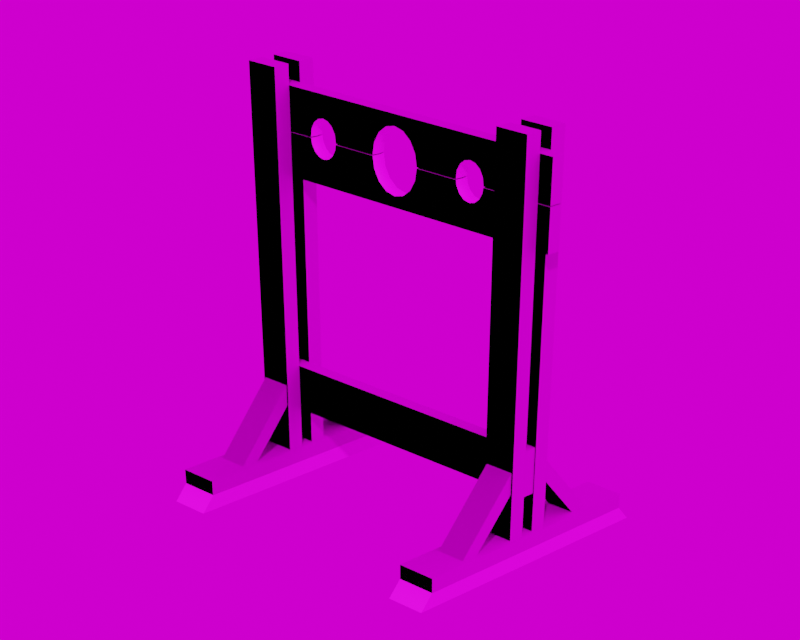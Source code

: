 # Source: Pillory_Stocks.blend  (saved by Blender 2.93.20; exported with 4.5.12 LTS)
import bpy
from mathutils import Matrix  # noqa: F401  (used for matrix-valued properties, if any)

bpy.ops.wm.read_factory_settings(use_empty=True)
scene = bpy.context.scene
scene.name = 'Scene'

# ---- collections
col_studio = bpy.data.collections.new('STUDIO'); scene.collection.children.link(col_studio)
col_studio.hide_render = True
col_stock = bpy.data.collections.new('STOCK'); scene.collection.children.link(col_stock)
col_light = bpy.data.collections.new('LIGHT'); scene.collection.children.link(col_light)

# ---- images (referenced by path relative to the original .blend; pixels are not part of the script)
import os
ASSET_DIR = os.environ.get("B2B_ASSET_DIR", "")  # directory of the original .blend (textures are referenced by path, not embedded)
HERE = os.path.dirname(os.path.abspath(__file__))  # packed textures are extracted next to this script under _unpacked/

def load_image(name, relpath, width, height, colorspace="sRGB"):
    """Load a texture the original file referenced (path relative to the .blend, or extracted next to this script)."""
    p = next((c for c in (os.path.join(HERE, relpath), os.path.join(ASSET_DIR, relpath)) if relpath and os.path.exists(c)), "")
    if p:
        img = bpy.data.images.load(p, check_existing=True)
        img.name = name
    else:  # same state as the original file: an image datablock whose file is absent (Cycles renders it pink)
        img = bpy.data.images.new(name, width, height)
        img.source = "FILE"
        img.filepath = "//" + (relpath or name)
    img.colorspace_settings.name = colorspace
    return img
img_floor_tile_512_png = load_image('Floor_Tile_512.png', 'Textures/Floor_Tile_512.png', 1024, 1024, 'sRGB')
img_floor_tile_512_normal_png = load_image('Floor_Tile_512_normal.png', 'Textures/Floor_Tile_512_normal.png', 1024, 1024, 'sRGB')
img_wall_wallpaper_jpg = load_image('Wall_Wallpaper.jpg', 'Textures/Wall_Wallpaper.jpg', 1024, 1024, 'sRGB')
img_rubber_black_512_png = load_image('Rubber_Black_512.png', 'Textures/Rubber_Black_512.png', 1024, 1024, 'sRGB')
img_wood_dark_512_png = load_image('Wood_Dark_512.png', 'Textures/Wood_Dark_512.png', 1024, 1024, 'sRGB')
img_wood_dark_512_normal_png = load_image('Wood_Dark_512_normal.png', 'Textures/Wood_Dark_512_normal.png', 1024, 1024, 'sRGB')
img_4__brass_hinge_512_png = load_image('4. Brass_Hinge_512.png', 'References/4. Brass_Hinge_512.png', 1024, 1024, 'sRGB')
img_studio_exr = load_image('studio.exr', 'studio.exr', 1024, 1024, 'Linear Rec.709')

# ---- materials (node trees are filled in below, after node groups)
mat_floor_tile = bpy.data.materials.new('FLOOR_TILE')
mat_floor_tile.use_transparent_shadow = False
mat_wall_wallpaper_retro = bpy.data.materials.new('WALL_WALLPAPER_RETRO')
mat_wall_wallpaper_retro.use_transparent_shadow = False
mat_rubber_black = bpy.data.materials.new('RUBBER_BLACK')
mat_rubber_black.use_transparent_shadow = False
mat_wood_dark = bpy.data.materials.new('WOOD_DARK')
mat_wood_dark.use_transparent_shadow = False
mat_hinges = bpy.data.materials.new('HINGES')
mat_hinges.use_transparent_shadow = False
mat_bolt = bpy.data.materials.new('BOLT')
mat_bolt.use_transparent_shadow = False

# ---- node groups
ng_auto_smooth = bpy.data.node_groups.new('Auto Smooth', 'GeometryNodeTree')
_s = ng_auto_smooth.interface.new_socket(name='Geometry', in_out='OUTPUT', socket_type='NodeSocketGeometry')
_s = ng_auto_smooth.interface.new_socket(name='Geometry', in_out='INPUT', socket_type='NodeSocketGeometry')
_s = ng_auto_smooth.interface.new_socket(name='Angle', in_out='INPUT', socket_type='NodeSocketFloat')
_s.subtype = 'ANGLE'
_s.min_value = 0.0
_s.max_value = 3.142
ng_auto_smooth.is_modifier = True
_N = ng_auto_smooth.nodes; _L = ng_auto_smooth.links
n0 = _N.new('NodeGroupOutput'); n0.name = 'Group Output'; n0.location = (480, -100)
n1 = _N.new('NodeGroupInput'); n1.name = 'Group Input'; n1.location = (-420, -300)
n2 = _N.new('NodeGroupInput'); n2.name = 'Group Input.001'; n2.location = (-60, -100)
n3 = _N.new('GeometryNodeSetShadeSmooth'); n3.name = 'Set Shade Smooth'; n3.location = (120, -100)
n3.domain = 'EDGE'
n4 = _N.new('GeometryNodeSetShadeSmooth'); n4.name = 'Set Shade Smooth.001'; n4.location = (300, -100)
n5 = _N.new('GeometryNodeInputMeshEdgeAngle'); n5.name = 'Edge Angle'; n5.location = (-420, -220)
n6 = _N.new('GeometryNodeInputEdgeSmooth'); n6.name = 'Is Edge Smooth'; n6.location = (-60, -160)
n7 = _N.new('GeometryNodeInputShadeSmooth'); n7.name = 'Is Face Smooth'; n7.location = (-240, -340)
n8 = _N.new('FunctionNodeBooleanMath'); n8.name = 'Boolean Math'; n8.location = (-60, -220)
n9 = _N.new('FunctionNodeCompare'); n9.name = 'Compare'; n9.location = (-240, -180)
n9.operation = 'LESS_EQUAL'
_L.new(n5.outputs[0], n9.inputs[0])
_L.new(n4.outputs[0], n0.inputs[0])
_L.new(n1.outputs[1], n9.inputs[1])
_L.new(n9.outputs[0], n8.inputs[0])
_L.new(n7.outputs[0], n8.inputs[1])
_L.new(n2.outputs[0], n3.inputs[0])
_L.new(n6.outputs[0], n3.inputs[1])
_L.new(n3.outputs[0], n4.inputs[0])
_L.new(n8.outputs[0], n3.inputs[2])
n0.is_active_output = True

# ---- material node trees
mat_floor_tile.use_nodes = True; mat_floor_tile.node_tree.nodes.clear()
_N = mat_floor_tile.node_tree.nodes; _L = mat_floor_tile.node_tree.links
n0 = _N.new('ShaderNodeBsdfPrincipled'); n0.name = 'Principled BSDF'; n0.location = (10, 300)
n0.distribution = 'GGX'
n0.subsurface_method = 'BURLEY'
n0.inputs[2].default_value = 0.25
n0.inputs[3].default_value = 1.45
n0.inputs[13].default_value = 0.45
n0.inputs[27].default_value = (0.0, 0.0, 0.0, 1.0)
n0.inputs[28].default_value = 1.0
n1 = _N.new('ShaderNodeOutputMaterial'); n1.name = 'Material Output'; n1.location = (300, 300)
n2 = _N.new('ShaderNodeTexImage'); n2.name = 'Изображение-текстура'; n2.location = (-280, 278)
n2.image = img_floor_tile_512_png
n3 = _N.new('ShaderNodeTexImage'); n3.name = 'Изображение-текстура.001'; n3.location = (-595, -137)
n3.image = img_floor_tile_512_normal_png
n4 = _N.new('ShaderNodeMath'); n4.name = 'Математика'; n4.location = (-222, -168)
n4.inputs[2].default_value = 0.0
_L.new(n0.outputs[0], n1.inputs[0])
_L.new(n2.outputs[0], n0.inputs[0])
_L.new(n4.outputs[0], n0.inputs[5])
_L.new(n3.outputs[0], n4.inputs[0])
n1.is_active_output = True
mat_wall_wallpaper_retro.use_nodes = True; mat_wall_wallpaper_retro.node_tree.nodes.clear()
_N = mat_wall_wallpaper_retro.node_tree.nodes; _L = mat_wall_wallpaper_retro.node_tree.links
n0 = _N.new('ShaderNodeBsdfPrincipled'); n0.name = 'Principled BSDF'; n0.location = (10, 300)
n0.distribution = 'GGX'
n0.subsurface_method = 'BURLEY'
n0.inputs[3].default_value = 1.45
n0.inputs[27].default_value = (0.0, 0.0, 0.0, 1.0)
n0.inputs[28].default_value = 1.0
n1 = _N.new('ShaderNodeOutputMaterial'); n1.name = 'Material Output'; n1.location = (300, 300)
n2 = _N.new('ShaderNodeTexImage'); n2.name = 'Изображение-текстура'; n2.location = (-280, 278)
n2.image = img_wall_wallpaper_jpg
_L.new(n0.outputs[0], n1.inputs[0])
_L.new(n2.outputs[0], n0.inputs[0])
n1.is_active_output = True
mat_rubber_black.use_nodes = True; mat_rubber_black.node_tree.nodes.clear()
_N = mat_rubber_black.node_tree.nodes; _L = mat_rubber_black.node_tree.links
n0 = _N.new('ShaderNodeBsdfPrincipled'); n0.name = 'Principled BSDF'; n0.location = (10, 300)
n0.distribution = 'GGX'
n0.subsurface_method = 'BURLEY'
n0.inputs[3].default_value = 1.45
n0.inputs[27].default_value = (0.0, 0.0, 0.0, 1.0)
n0.inputs[28].default_value = 1.0
n1 = _N.new('ShaderNodeOutputMaterial'); n1.name = 'Material Output'; n1.location = (300, 300)
n2 = _N.new('ShaderNodeTexImage'); n2.name = 'Изображение-текстура'; n2.location = (-280, 280)
n2.image = img_rubber_black_512_png
_L.new(n0.outputs[0], n1.inputs[0])
_L.new(n2.outputs[0], n0.inputs[0])
n1.is_active_output = True
mat_wood_dark.use_nodes = True; mat_wood_dark.node_tree.nodes.clear()
_N = mat_wood_dark.node_tree.nodes; _L = mat_wood_dark.node_tree.links
n0 = _N.new('ShaderNodeBsdfPrincipled'); n0.name = 'Principled BSDF'; n0.location = (10, 300)
n0.distribution = 'GGX'
n0.subsurface_method = 'BURLEY'
n0.inputs[2].default_value = 0.2339
n0.inputs[3].default_value = 1.45
n0.inputs[13].default_value = 0.0
n0.inputs[27].default_value = (0.0, 0.0, 0.0, 1.0)
n0.inputs[28].default_value = 1.0
n1 = _N.new('ShaderNodeOutputMaterial'); n1.name = 'Material Output'; n1.location = (300, 300)
n2 = _N.new('ShaderNodeTexImage'); n2.name = 'Изображение-текстура'; n2.location = (-280, 280)
n2.image = img_wood_dark_512_png
n3 = _N.new('ShaderNodeTexImage'); n3.name = 'Изображение-текстура.001'; n3.location = (-537, -209)
n3.image = img_wood_dark_512_normal_png
n4 = _N.new('ShaderNodeMath'); n4.name = 'Математика'; n4.location = (-210, -214)
n4.inputs[2].default_value = 0.0
_L.new(n0.outputs[0], n1.inputs[0])
_L.new(n2.outputs[0], n0.inputs[0])
_L.new(n3.outputs[0], n4.inputs[0])
_L.new(n4.outputs[0], n0.inputs[5])
n1.is_active_output = True
mat_hinges.use_nodes = True; mat_hinges.node_tree.nodes.clear()
_N = mat_hinges.node_tree.nodes; _L = mat_hinges.node_tree.links
n0 = _N.new('ShaderNodeBsdfPrincipled'); n0.name = 'Principled BSDF'; n0.location = (10, 300)
n0.distribution = 'GGX'
n0.subsurface_method = 'BURLEY'
n0.inputs[3].default_value = 1.45
n0.inputs[27].default_value = (0.0, 0.0, 0.0, 1.0)
n0.inputs[28].default_value = 1.0
n1 = _N.new('ShaderNodeOutputMaterial'); n1.name = 'Material Output'; n1.location = (300, 300)
n2 = _N.new('ShaderNodeTexImage'); n2.name = 'Изображение-текстура'; n2.location = (-280, 278)
n2.image = img_4__brass_hinge_512_png
_L.new(n0.outputs[0], n1.inputs[0])
_L.new(n2.outputs[0], n0.inputs[0])
n1.is_active_output = True
mat_bolt.use_nodes = True; mat_bolt.node_tree.nodes.clear()
_N = mat_bolt.node_tree.nodes; _L = mat_bolt.node_tree.links
n0 = _N.new('ShaderNodeBsdfPrincipled'); n0.name = 'Principled BSDF'; n0.location = (10, 300)
n0.distribution = 'GGX'
n0.subsurface_method = 'BURLEY'
n0.inputs[3].default_value = 1.45
n0.inputs[27].default_value = (0.0, 0.0, 0.0, 1.0)
n0.inputs[28].default_value = 1.0
n1 = _N.new('ShaderNodeOutputMaterial'); n1.name = 'Material Output'; n1.location = (300, 300)
n2 = _N.new('ShaderNodeTexImage'); n2.name = 'Изображение-текстура'; n2.location = (-390, 213)
_L.new(n0.outputs[0], n1.inputs[0])
_L.new(n2.outputs[0], n0.inputs[0])
n1.is_active_output = True

# ---- world
world_world = bpy.data.worlds.new('World'); scene.world = world_world
world_world.use_nodes = True; world_world.node_tree.nodes.clear()
_N = world_world.node_tree.nodes; _L = world_world.node_tree.links
n0 = _N.new('ShaderNodeOutputWorld'); n0.name = 'World Output'; n0.location = (300, 300)
n1 = _N.new('ShaderNodeBackground'); n1.name = 'Фон'; n1.location = (106, 297)
n2 = _N.new('ShaderNodeTexImage'); n2.name = 'Изображение-текстура'; n2.location = (-192, 300)
n2.image = img_studio_exr
_L.new(n1.outputs[0], n0.inputs[0])
_L.new(n2.outputs[0], n1.inputs[0])
n0.is_active_output = True
world_world.color = (0.05088, 0.05088, 0.05088)
world_world.use_sun_shadow = False
world_world.sun_shadow_jitter_overblur = 0.0

# ---- cameras
cam_x = bpy.data.cameras.new('Камера')
cam_x.lens = 84.0
cam_x.shift_y = 1.18

# ---- lights
light_x = bpy.data.lights.new('Прожектор', 'SPOT')
light_x.transmission_factor = 0.0
light_x.cutoff_distance = 40.04
light_x.energy = 1000.0
light_x.shadow_soft_size = 1.0
light_x.shadow_maximum_resolution = 0.006
light_x.use_absolute_resolution = True
light_x.spot_blend = 0.0
light_x.spot_size = 1.571

# ---- meshes
me_x = bpy.data.meshes.new('Плоскость')
me_x.from_pydata([(-5.0, -5.0, 0.0), (5.0, -5.0, 0.0), (-5.0, 5.0, 0.0), (5.0, 5.0, 0.0)], [], [(0, 1, 3, 2)])
_uv = me_x.uv_layers.new(name='UVКарта')
_uv.uv.foreach_set('vector', [0.0, 0.0, 1.0, 0.0, 1.0, 1.0, 0.0, 1.0])
me_x.materials.append(mat_floor_tile)
me_x.use_remesh_fix_poles = True
me_x.use_remesh_preserve_attributes = False
me_x.update()
me_002 = bpy.data.meshes.new('Плоскость.002')
me_002.from_pydata([(-5.0, -5.0, 3.0), (-5.0, 5.0, 3.0), (5.0, 5.0, 3.0), (3.75, 5.0, 3.0), (2.5, 5.0, 3.0), (1.25, 5.0, 3.0), (0.0, 5.0, 3.0), (-1.25, 5.0, 3.0), (-2.5, 5.0, 3.0), (-3.75, 5.0, 3.0), (-5.0, 3.75, 3.0), (-5.0, 2.5, 3.0), (-5.0, 1.25, 3.0), (-5.0, 0.0, 3.0), (-5.0, -1.25, 3.0), (-5.0, -2.5, 3.0), (-5.0, -3.75, 3.0), (-5.0, -5.0, 0.7164), (-3.75, 5.0, 0.7164), (-2.5, 5.0, 0.7164), (-5.0, -3.75, 0.7164), (-5.0, -2.5, 0.7164), (-5.0, -1.25, 0.7164), (-5.0, 0.0, 0.7164), (-5.0, 1.25, 0.7164), (-5.0, 2.5, 0.7164), (-5.0, 3.75, 0.7164), (2.5, 4.871, 0.0), (-5.0, 5.0, 0.7164), (3.75, 4.871, 0.0), (5.0, 5.0, 0.7164), (-1.25, 5.0, 0.7164), (0.0, 5.0, 0.7164), (1.25, 5.0, 0.7164), (2.5, 5.0, 0.7164), (3.75, 5.0, 0.7164), (-2.5, 4.871, 0.7164), (-3.75, 4.871, 0.7164), (-5.0, 4.871, 0.7164), (-5.0, 4.871, 0.0), (1.25, 4.871, 0.0), (0.0, 4.871, 0.0), (-1.25, 4.871, 0.0), (-2.5, 4.871, 0.0), (5.0, 4.871, 0.0), (5.0, 4.871, 0.7164), (-1.25, 4.871, 0.7164), (0.0, 4.871, 0.7164), (1.25, 4.871, 0.7164), (3.75, 4.871, 0.7164), (2.5, 4.871, 0.7164), (-3.75, 4.871, 0.0), (-4.871, -1.25, 0.0), (-4.871, 0.0, 0.0), (-4.871, 1.25, 0.0), (-4.871, -5.0, 0.0), (-4.871, -5.0, 0.7164), (-4.871, -3.75, 0.7164), (-4.871, -2.5, 0.7164), (-5.0, 3.75, 0.7164), (-5.0, 2.5, 0.7164), (-5.0, 1.25, 0.7164), (-5.0, 0.0, 0.7164), (-5.0, -1.25, 0.7164), (-5.0, 5.0, 0.7164), (-4.871, 3.75, 0.0), (-5.0, -5.0, 0.7164), (-4.871, 2.5, 0.0), (-5.0, -2.5, 0.7164), (-5.0, -3.75, 0.7164), (-4.871, -2.5, 0.0), (-4.871, 5.0, 0.0), (-4.871, 5.0, 0.7164), (-4.871, -1.25, 0.7164), (-4.871, 0.0, 0.7164), (-4.871, 1.25, 0.7164), (-4.871, 3.75, 0.7164), (-4.871, 2.5, 0.7164), (-4.871, -3.75, 0.0)], [], [(35, 30, 2, 3), (26, 28, 1, 10), (28, 18, 9, 1), (18, 19, 8, 9), (19, 31, 7, 8), (31, 32, 6, 7), (32, 33, 5, 6), (33, 34, 4, 5), (34, 35, 3, 4), (17, 20, 16, 0), (20, 21, 15, 16), (21, 22, 14, 15), (22, 23, 13, 14), (23, 24, 12, 13), (24, 25, 11, 12), (25, 26, 10, 11), (18, 28, 38, 37), (31, 19, 36, 46), (32, 31, 46, 47), (29, 44, 45, 49), (39, 51, 37, 38), (51, 43, 36, 37), (43, 42, 46, 36), (42, 41, 47, 46), (41, 40, 48, 47), (33, 32, 47, 48), (34, 33, 48, 50), (35, 34, 50, 49), (40, 27, 50, 48), (27, 29, 49, 50), (19, 18, 37, 36), (30, 35, 49, 45), (52, 53, 74, 73), (70, 52, 73, 58), (78, 70, 58, 57), (55, 78, 57, 56), (65, 71, 72, 76), (62, 63, 73, 74), (63, 68, 58, 73), (69, 66, 56, 57), (53, 54, 75, 74), (61, 62, 74, 75), (60, 61, 75, 77), (59, 60, 77, 76), (54, 67, 77, 75), (67, 65, 76, 77), (68, 69, 57, 58), (64, 59, 76, 72)])
me_002.polygons.foreach_set('material_index', [0, 0, 0, 0, 0, 0, 0, 0, 0, 0, 0, 0, 0, 0, 0, 0, 1, 1, 1, 1, 1, 1, 1, 1, 1, 1, 1, 1, 1, 1, 1, 1, 1, 1, 1, 1, 1, 1, 1, 1, 1, 1, 1, 1, 1, 1, 1, 1])
_uv = me_002.uv_layers.new(name='UVКарта')
_uv.uv.foreach_set('vector', [0.2134, -0.09611, 0.3625, -0.09611, 0.3625, 0.665, 0.2134, 0.665, 0.2134, -0.09611, 0.3625, -0.09611, 0.3625, 0.665, 0.2134, 0.665, 0.2134, -0.09611, 0.3625, -0.09611, 0.3625, 0.665, 0.2134, 0.665, 0.2134, -0.09611, 0.3625, -0.09611, 0.3625, 0.665, 0.2134, 0.665, 0.2134, -0.09611, 0.3625, -0.09611, 0.3625, 0.665, 0.2134, 0.665, 0.2134, -0.09611, 0.3625, -0.09611, 0.3625, 0.665, 0.2134, 0.665, 0.2134, -0.09611, 0.3625, -0.09611, 0.3625, 0.665, 0.2134, 0.665, 0.2134, -0.09611, 0.3625, -0.09611, 0.3625, 0.665, 0.2134, 0.665, 0.2134, -0.09611, 0.3625, -0.09611, 0.3625, 0.665, 0.2134, 0.665, 0.2605, -0.09552, 0.3917, -0.09552, 0.3917, 0.6654, 0.2605, 0.6654, 0.2134, -0.09611, 0.3625, -0.09611, 0.3625, 0.665, 0.2134, 0.665, 0.2134, -0.09611, 0.3625, -0.09611, 0.3625, 0.665, 0.2134, 0.665, 0.2134, -0.09611, 0.3625, -0.09611, 0.3625, 0.665, 0.2134, 0.665, 0.2134, -0.09611, 0.3625, -0.09611, 0.3625, 0.665, 0.2134, 0.665, 0.2134, -0.09611, 0.3625, -0.09611, 0.3625, 0.665, 0.2134, 0.665, 0.2134, -0.09611, 0.3625, -0.09611, 0.3625, 0.665, 0.2134, 0.665, -0.02105, 0.3635, -0.02105, 0.3703, -0.01039, 0.3703, -0.01039, 0.3635, -0.02104, 0.3499, -0.02105, 0.3567, -0.01039, 0.3567, -0.01039, 0.3499, -0.02104, 0.3431, -0.02104, 0.3499, -0.01039, 0.3499, -0.01039, 0.3431, 0.1248, 0.3749, 0.1248, 0.25, 0.05321, 0.25, 0.05321, 0.3749, 0.1248, 0.3749, 0.1248, 0.25, 0.05321, 0.25, 0.05321, 0.3749, 0.1248, 0.3749, 0.1248, 0.25, 0.05321, 0.25, 0.05321, 0.3749, 0.1248, 0.3749, 0.1248, 0.25, 0.05321, 0.25, 0.05321, 0.3749, 0.1248, 0.3749, 0.1248, 0.25, 0.05321, 0.25, 0.05321, 0.3749, 0.1248, 0.3749, 0.1248, 0.25, 0.05321, 0.25, 0.05321, 0.3749, -0.02104, 0.3363, -0.02104, 0.3431, -0.01039, 0.3431, -0.01039, 0.3363, -0.02104, 0.3295, -0.02104, 0.3363, -0.01039, 0.3363, -0.01039, 0.3295, -0.02104, 0.3227, -0.02104, 0.3295, -0.01039, 0.3295, -0.01039, 0.3227, 0.1248, 0.3749, 0.1248, 0.25, 0.05321, 0.25, 0.05321, 0.3749, 0.1248, 0.3749, 0.1248, 0.25, 0.05321, 0.25, 0.05321, 0.3749, -0.02105, 0.3567, -0.02105, 0.3635, -0.01039, 0.3635, -0.01039, 0.3567, -0.02104, 0.3159, -0.02104, 0.3227, -0.01039, 0.3227, -0.01039, 0.3159, 0.1248, 0.3749, 0.1248, 0.25, 0.05321, 0.25, 0.05321, 0.3749, 0.1248, 0.3749, 0.1248, 0.25, 0.05321, 0.25, 0.05321, 0.3749, 0.1248, 0.3749, 0.1248, 0.25, 0.05321, 0.25, 0.05321, 0.3749, 0.1248, 0.3749, 0.1248, 0.25, 0.05321, 0.25, 0.05321, 0.3749, 0.1248, 0.3749, 0.1248, 0.25, 0.05321, 0.25, 0.05321, 0.3749, -0.02104, 0.3431, -0.02104, 0.3499, -0.01039, 0.3499, -0.01039, 0.3431, -0.02104, 0.3499, -0.02105, 0.3567, -0.01039, 0.3567, -0.01039, 0.3499, -0.02105, 0.3635, -0.02105, 0.3703, -0.01039, 0.3703, -0.01039, 0.3635, 0.1248, 0.3749, 0.1248, 0.25, 0.05321, 0.25, 0.05321, 0.3749, -0.02104, 0.3363, -0.02104, 0.3431, -0.01039, 0.3431, -0.01039, 0.3363, -0.02104, 0.3295, -0.02104, 0.3363, -0.01039, 0.3363, -0.01039, 0.3295, -0.02104, 0.3227, -0.02104, 0.3295, -0.01039, 0.3295, -0.01039, 0.3227, 0.1248, 0.3749, 0.1248, 0.25, 0.05321, 0.25, 0.05321, 0.3749, 0.1248, 0.3749, 0.1248, 0.25, 0.05321, 0.25, 0.05321, 0.3749, -0.02105, 0.3567, -0.02105, 0.3635, -0.01039, 0.3635, -0.01039, 0.3567, -0.02104, 0.3159, -0.02104, 0.3227, -0.01039, 0.3227, -0.01039, 0.3159])
me_002.materials.append(mat_wall_wallpaper_retro)
me_002.materials.append(mat_floor_tile)
me_002.use_remesh_fix_poles = True
me_002.use_remesh_preserve_attributes = False
me_002.update()
me_003 = bpy.data.meshes.new('Куб.003')
me_003.from_pydata([(0.6595, 0.5012, -0.5879), (0.5013, 0.5012, -0.5879), (0.6595, 0.5012, -0.6403), (0.5013, 0.5012, -0.6403), (0.6595, 0.555, -0.6941), (0.5013, 0.555, -0.6941), (0.6595, -0.5012, -0.5879), (0.5013, -0.5012, -0.5879), (0.6595, -0.5012, -0.6403), (0.5013, -0.5012, -0.6403), (0.6595, -0.555, -0.6941), (0.5013, -0.555, -0.6941)], [], [(6, 0, 1, 7), (2, 4, 5, 3), (0, 2, 3, 1), (0, 6, 8, 2), (10, 11, 5, 4), (9, 3, 5, 11), (2, 8, 10, 4), (7, 1, 3, 9), (8, 9, 11, 10), (6, 7, 9, 8)])
me_003.polygons.foreach_set('use_smooth', [True] * 10)
me_003.polygons.foreach_set('material_index', [1, 0, 1, 1, 0, 0, 0, 1, 0, 1])
_uv = me_003.uv_layers.new(name='UVКарта')
_uv.uv.foreach_set('vector', [0.9917, 0.5508, 0.0159, 0.5508, 0.0159, 0.3968, 0.9917, 0.3968, 0.9614, 0.9284, 0.9058, 0.9284, 0.9058, 0.8128, 0.9614, 0.8128, 0.9496, 0.06312, 0.9496, 0.105, 0.8234, 0.105, 0.8234, 0.06312, 0.02378, 0.02118, 0.8234, 0.02118, 0.8234, 0.06305, 0.02378, 0.06305, 0.09422, 0.9284, 0.09422, 0.8128, 0.9058, 0.8128, 0.9058, 0.9284, 0.1336, 0.7735, 0.8664, 0.7735, 0.9058, 0.8128, 0.09422, 0.8128, 0.8664, 0.9678, 0.1336, 0.9678, 0.09422, 0.9284, 0.9058, 0.9284, 0.02378, 0.06313, 0.8234, 0.06312, 0.8234, 0.105, 0.02378, 0.105, 0.0386, 0.9284, 0.0386, 0.8128, 0.09422, 0.8128, 0.09422, 0.9284, 0.8234, 0.02118, 0.9496, 0.02118, 0.9496, 0.06305, 0.8234, 0.06305])
me_003.materials.append(mat_rubber_black)
me_003.materials.append(mat_wood_dark)
me_003.use_remesh_fix_poles = True
me_003.use_remesh_preserve_attributes = False
me_003.update()
me_x_1 = bpy.data.meshes.new('Куб')
me_x_1.from_pydata([(-0.7018, 0.02628, 0.6313), (-0.7018, 0.02628, 0.4929), (-0.3244, 0.01355, 0.5513), (-0.3252, -1.709e-09, 0.5495), (-0.1738, 0.02628, 0.4929), (-0.1738, -0.02628, 0.4929), (-0.3244, -0.01355, 0.5513), (-0.3048, 0.01355, 0.5382), (-0.7018, -0.02628, 0.6313), (-0.3062, -9.647e-10, 0.5368), (-0.3048, -0.01355, 0.5382), (-0.2917, 0.01355, 0.5186), (-0.7018, -0.02628, 0.4929), (-0.2936, 1.491e-10, 0.5179), (-0.2917, -0.01355, 0.5186), (-0.3476, -0.02628, 0.6313), (-0.3476, 0.02628, 0.6313), (-0.1738, 0.02628, 0.6313), (-0.1738, -0.02628, 0.6313), (-0.03935, -0.01716, 0.3958), (-0.03806, 2.164e-09, 0.3989), (-0.03935, 0.01716, 0.3958), (-0.07271, -0.01716, 0.4181), (-0.07032, 1.221e-09, 0.4205), (-0.07271, 0.01716, 0.4181), (-0.095, -0.01716, 0.4515), (-0.09188, -1.888e-10, 0.4527), (-0.095, 0.01716, 0.4515), (-0.095, -0.01716, 0.5302), (-0.09188, 1.888e-10, 0.5289), (-0.095, 0.01716, 0.5302), (-0.07271, -0.01716, 0.5635), (-0.07032, -1.221e-09, 0.5611), (-0.07271, 0.01716, 0.5635), (-0.03935, -0.01716, 0.5858), (-0.03806, -2.164e-09, 0.5827), (-0.03935, 0.01716, 0.5858), (-0.5247, -0.02628, 0.3503), (-0.5247, -0.02628, 0.489), (-0.5247, 0.02628, 0.489), (-0.5247, 0.02628, 0.3503), (-0.1738, -0.02628, 0.489), (-0.1738, 0.02628, 0.3503), (-0.09669, -0.02628, 0.4508), (-0.074, -0.02628, 0.4168), (-0.04005, -0.02628, 0.3941), (-0.4034, 0.01355, 0.5186), (-0.4016, 1.491e-10, 0.5179), (-0.4034, -0.01355, 0.5186), (-0.3903, 0.01355, 0.5382), (-0.3889, -9.647e-10, 0.5368), (-0.3903, -0.01355, 0.5382), (-0.3707, 0.01355, 0.5513), (-0.3699, -1.709e-09, 0.5495), (-0.3707, -0.01355, 0.5513), (-0.3476, -0.01355, 0.5559), (-0.3476, -4.896e-09, 0.5539), (-0.3476, 0.01355, 0.5559), (-0.4052, -0.02628, 0.4716), (-0.3916, -0.02628, 0.4514), (-0.3714, -0.02628, 0.4379), (-0.7018, 0.02628, 0.3503), (-0.09669, 0.02628, 0.4508), (-0.7018, 0.02628, 0.489), (-0.1043, 0.02628, 0.489), (-0.7018, -0.02628, 0.3503), (-0.3476, 0.02628, 0.3503), (-0.3476, -0.02628, 0.3503), (-0.7018, -0.02628, 0.489), (-0.074, 0.02628, 0.4168), (-0.04005, 0.02628, 0.3941), (-0.2876, -0.01355, 0.4929), (-0.2896, 1.279e-09, 0.4929), (-0.1738, 0.02628, 0.489), (-0.2876, 0.01355, 0.4929), (-0.1738, -0.02628, 0.3503), (-0.4052, 0.02628, 0.4716), (-0.1025, -0.01716, 0.489), (-0.1043, -0.02628, 0.489), (-0.2857, 0.02628, 0.4929), (-0.29, 0.02628, 0.5193), (-0.3035, 0.02628, 0.5396), (-0.04005, -0.02628, 0.5875), (-0.3237, 0.02628, 0.5531), (-0.3476, 0.02628, 0.5578), (-0.04005, 0.02628, 0.5875), (-0.3237, -0.02628, 0.5531), (-0.4086, 0.02628, 0.489), (-0.29, 0.02628, 0.4716), (-0.3035, 0.02628, 0.4514), (-0.3476, -0.02628, 0.5578), (-0.074, 0.02628, 0.5648), (-0.09908, 1.754e-09, 0.489), (-0.1025, 0.01716, 0.489), (-0.3035, -0.02628, 0.5396), (-0.09669, 0.02628, 0.5309), (-0.29, -0.02628, 0.5193), (-0.1042, 0.02628, 0.4929), (-0.1024, 0.01716, 0.4929), (-0.2857, -0.02628, 0.4929), (-0.09902, 1.759e-09, 0.4929), (-0.09669, 0.02628, 0.4508), (-0.1024, -0.01716, 0.4929), (-0.3714, 0.02628, 0.4379), (-0.1043, 0.02628, 0.489), (-0.2865, 0.02628, 0.489), (-0.4094, 0.02628, 0.4929), (-0.3714, 0.02628, 0.5531), (-0.3916, 0.02628, 0.5396), (-0.4052, 0.02628, 0.5193), (-0.3476, 0.02628, 0.4332), (-0.3237, 0.02628, 0.4379), (-0.3916, 0.02628, 0.4514), (-0.4094, -0.02628, 0.4929), (-0.4075, -0.01355, 0.4929), (-0.4052, -0.02628, 0.5193), (-0.04005, -0.02628, 0.3941), (-0.3916, -0.02628, 0.5396), (-0.074, -0.02628, 0.4168), (-0.09669, -0.02628, 0.4508), (-0.3714, -0.02628, 0.5531), (-0.1042, -0.02628, 0.4929), (-0.09669, -0.02628, 0.5309), (-0.074, -0.02628, 0.5648), (-0.4055, 1.279e-09, 0.4929), (-0.4075, 0.01355, 0.4929), (-0.074, 0.02628, 0.4168), (-0.04005, 0.02628, 0.3941), (-0.5247, -0.02628, 0.6313), (-0.2884, -0.01355, 0.489), (-0.5247, 0.02628, 0.4929), (-0.2904, 9.925e-10, 0.489), (-0.2884, 0.01355, 0.489), (-0.5247, 0.02628, 0.6313), (-0.5247, -0.02628, 0.4929), (-0.4086, -0.02628, 0.489), (-0.2865, -0.02628, 0.489), (-0.1025, -0.01716, 0.489), (-0.1043, -0.02628, 0.489), (-0.4067, 0.01355, 0.489), (-0.4067, -0.01355, 0.489), (-0.4047, 9.925e-10, 0.489), (-0.09908, 1.754e-09, 0.489), (-0.1025, 0.01716, 0.489), (-0.29, -0.02628, 0.4716), (-0.3035, -0.02628, 0.4514), (-0.3237, -0.02628, 0.4379), (-0.3476, -0.02628, 0.4332), (-0.3476, -0.02628, 0.4332), (-0.3237, -0.02628, 0.4379), (-0.3035, -0.02628, 0.4514), (-0.29, -0.02628, 0.4716), (-0.4047, 9.925e-10, 0.489), (-0.4067, -0.01355, 0.489), (-0.4067, 0.01355, 0.489), (-0.2865, -0.02628, 0.489), (-0.4086, -0.02628, 0.489), (-0.2884, 0.01355, 0.489), (-0.2904, 9.925e-10, 0.489), (-0.2884, -0.01355, 0.489), (-0.3916, 0.02628, 0.4514), (-0.3237, 0.02628, 0.4379), (-0.3476, 0.02628, 0.4332), (-0.2865, 0.02628, 0.489), (-0.3714, 0.02628, 0.4379), (-0.3035, 0.02628, 0.4514), (-0.29, 0.02628, 0.4716), (-0.4086, 0.02628, 0.489), (-0.4052, 0.02628, 0.4716), (-0.4034, -0.01355, 0.4724), (-0.4016, -1.491e-10, 0.4731), (-0.4034, 0.01355, 0.4724), (-0.3903, -0.01355, 0.4528), (-0.3889, 9.647e-10, 0.4542), (-0.3903, 0.01355, 0.4528), (-0.3707, -0.01355, 0.4396), (-0.3699, 1.709e-09, 0.4415), (-0.3707, 0.01355, 0.4396), (-0.3476, -0.01355, 0.435), (-0.3476, 1.97e-09, 0.437), (-0.3476, 0.01355, 0.435), (-0.3244, -0.01355, 0.4396), (-0.3252, 1.709e-09, 0.4415), (-0.3244, 0.01355, 0.4396), (-0.3048, -0.01355, 0.4528), (-0.3062, 9.647e-10, 0.4542), (-0.3048, 0.01355, 0.4528), (-0.2917, -0.01355, 0.4724), (-0.2936, -1.491e-10, 0.4731), (-0.2917, 0.01355, 0.4724), (-0.3714, -0.02628, 0.4379), (-0.3916, -0.02628, 0.4514), (-0.4052, -0.02628, 0.4716), (0.7018, 0.02628, 0.6313), (0.7018, 0.02628, 0.4929), (0.3244, 0.01355, 0.5513), (0.3252, -1.709e-09, 0.5495), (0.1738, 0.02628, 0.4929), (0.1738, -0.02628, 0.4929), (0.3244, -0.01355, 0.5513), (0.3048, 0.01355, 0.5382), (0.7018, -0.02628, 0.6313), (0.3062, -9.647e-10, 0.5368), (0.3048, -0.01355, 0.5382), (0.2917, 0.01355, 0.5186), (0.7018, -0.02628, 0.4929), (0.2936, 1.491e-10, 0.5179), (0.0, -0.02628, 0.6313), (0.0, 0.02628, 0.6313), (0.2917, -0.01355, 0.5186), (0.3476, -0.02628, 0.6313), (0.3476, 0.02628, 0.6313), (0.1738, 0.02628, 0.6313), (0.1738, -0.02628, 0.6313), (0.0, 0.01716, 0.5936), (0.0, -6.199e-09, 0.5903), (0.0, -0.01716, 0.5936), (0.0, -0.01716, 0.388), (0.0, 2.495e-09, 0.3914), (0.0, 0.01716, 0.388), (0.03935, -0.01716, 0.3958), (0.03806, 2.164e-09, 0.3989), (0.03935, 0.01716, 0.3958), (0.07271, -0.01716, 0.4181), (0.07032, 1.221e-09, 0.4205), (0.07271, 0.01716, 0.4181), (0.095, -0.01716, 0.4515), (0.09188, -1.888e-10, 0.4527), (0.095, 0.01716, 0.4515), (0.095, -0.01716, 0.5302), (0.09188, 1.888e-10, 0.5289), (0.095, 0.01716, 0.5302), (0.07271, -0.01716, 0.5635), (0.07032, -1.221e-09, 0.5611), (0.07271, 0.01716, 0.5635), (0.03935, -0.01716, 0.5858), (0.03806, -2.164e-09, 0.5827), (0.03935, 0.01716, 0.5858), (0.5247, -0.02628, 0.3503), (0.5247, -0.02628, 0.489), (0.5247, 0.02628, 0.489), (0.5247, 0.02628, 0.3503), (0.1738, -0.02628, 0.489), (0.1738, 0.02628, 0.3503), (0.09669, -0.02628, 0.4508), (0.074, -0.02628, 0.4168), (0.04005, -0.02628, 0.3941), (0.0, -0.02628, 0.3862), (0.4034, 0.01355, 0.5186), (0.4016, 1.491e-10, 0.5179), (0.4034, -0.01355, 0.5186), (0.3903, 0.01355, 0.5382), (0.3889, -9.647e-10, 0.5368), (0.3903, -0.01355, 0.5382), (0.3707, 0.01355, 0.5513), (0.3699, -1.709e-09, 0.5495), (0.3707, -0.01355, 0.5513), (0.3476, -0.01355, 0.5559), (0.3476, -4.896e-09, 0.5539), (0.3476, 0.01355, 0.5559), (0.4052, -0.02628, 0.4716), (0.3916, -0.02628, 0.4514), (0.3714, -0.02628, 0.4379), (0.7018, 0.02628, 0.3503), (0.09669, 0.02628, 0.4508), (0.7018, 0.02628, 0.489), (0.1043, 0.02628, 0.489), (0.7018, -0.02628, 0.3503), (0.3476, 0.02628, 0.3503), (0.3476, -0.02628, 0.3503), (0.7018, -0.02628, 0.489), (0.074, 0.02628, 0.4168), (0.04005, 0.02628, 0.3941), (0.0, 0.02628, 0.3862), (0.0, -0.02628, 0.3503), (0.2876, -0.01355, 0.4929), (0.0, 0.02628, 0.3503), (0.2896, 1.279e-09, 0.4929), (0.1738, 0.02628, 0.489), (0.2876, 0.01355, 0.4929), (0.1738, -0.02628, 0.3503), (0.4052, 0.02628, 0.4716), (0.1025, -0.01716, 0.489), (0.1043, -0.02628, 0.489), (0.2857, 0.02628, 0.4929), (0.29, 0.02628, 0.5193), (0.3035, 0.02628, 0.5396), (0.04005, -0.02628, 0.5875), (0.3237, 0.02628, 0.5531), (0.0, -0.02628, 0.5955), (0.3476, 0.02628, 0.5578), (0.04005, 0.02628, 0.5875), (0.3237, -0.02628, 0.5531), (0.4086, 0.02628, 0.489), (0.29, 0.02628, 0.4716), (0.0, 0.02628, 0.5955), (0.3035, 0.02628, 0.4514), (0.3476, -0.02628, 0.5578), (0.074, 0.02628, 0.5648), (0.09908, 1.754e-09, 0.489), (0.1025, 0.01716, 0.489), (0.3035, -0.02628, 0.5396), (0.09669, 0.02628, 0.5309), (0.29, -0.02628, 0.5193), (0.1042, 0.02628, 0.4929), (0.1024, 0.01716, 0.4929), (0.2857, -0.02628, 0.4929), (0.09902, 1.759e-09, 0.4929), (0.09669, 0.02628, 0.4508), (0.1024, -0.01716, 0.4929), (0.3714, 0.02628, 0.4379), (0.1043, 0.02628, 0.489), (0.2865, 0.02628, 0.489), (0.4094, 0.02628, 0.4929), (0.3714, 0.02628, 0.5531), (0.3916, 0.02628, 0.5396), (0.4052, 0.02628, 0.5193), (0.3476, 0.02628, 0.4332), (0.3237, 0.02628, 0.4379), (0.3916, 0.02628, 0.4514), (0.4094, -0.02628, 0.4929), (0.0, -0.02628, 0.3862), (0.4075, -0.01355, 0.4929), (0.4052, -0.02628, 0.5193), (0.04005, -0.02628, 0.3941), (0.3916, -0.02628, 0.5396), (0.074, -0.02628, 0.4168), (0.09669, -0.02628, 0.4508), (0.3714, -0.02628, 0.5531), (0.1042, -0.02628, 0.4929), (0.09669, -0.02628, 0.5309), (0.074, -0.02628, 0.5648), (0.4055, 1.279e-09, 0.4929), (0.4075, 0.01355, 0.4929), (0.074, 0.02628, 0.4168), (0.04005, 0.02628, 0.3941), (0.5247, -0.02628, 0.6313), (0.0, 0.02628, 0.3862), (0.2884, -0.01355, 0.489), (0.5247, 0.02628, 0.4929), (0.2904, 9.925e-10, 0.489), (0.2884, 0.01355, 0.489), (0.5247, 0.02628, 0.6313), (0.5247, -0.02628, 0.4929), (0.4086, -0.02628, 0.489), (0.2865, -0.02628, 0.489), (0.1025, -0.01716, 0.489), (0.1043, -0.02628, 0.489), (0.4067, 0.01355, 0.489), (0.4067, -0.01355, 0.489), (0.4047, 9.925e-10, 0.489), (0.09908, 1.754e-09, 0.489), (0.1025, 0.01716, 0.489), (0.29, -0.02628, 0.4716), (0.3035, -0.02628, 0.4514), (0.3237, -0.02628, 0.4379), (0.3476, -0.02628, 0.4332), (0.3476, -0.02628, 0.4332), (0.3237, -0.02628, 0.4379), (0.3035, -0.02628, 0.4514), (0.29, -0.02628, 0.4716), (0.4047, 9.925e-10, 0.489), (0.4067, -0.01355, 0.489), (0.4067, 0.01355, 0.489), (0.2865, -0.02628, 0.489), (0.4086, -0.02628, 0.489), (0.2884, 0.01355, 0.489), (0.2904, 9.925e-10, 0.489), (0.2884, -0.01355, 0.489), (0.3916, 0.02628, 0.4514), (0.3237, 0.02628, 0.4379), (0.3476, 0.02628, 0.4332), (0.2865, 0.02628, 0.489), (0.3714, 0.02628, 0.4379), (0.3035, 0.02628, 0.4514), (0.29, 0.02628, 0.4716), (0.4086, 0.02628, 0.489), (0.4052, 0.02628, 0.4716), (0.4034, -0.01355, 0.4724), (0.4016, -1.491e-10, 0.4731), (0.4034, 0.01355, 0.4724), (0.3903, -0.01355, 0.4528), (0.3889, 9.647e-10, 0.4542), (0.3903, 0.01355, 0.4528), (0.3707, -0.01355, 0.4396), (0.3699, 1.709e-09, 0.4415), (0.3707, 0.01355, 0.4396), (0.3476, -0.01355, 0.435), (0.3476, 1.97e-09, 0.437), (0.3476, 0.01355, 0.435), (0.3244, -0.01355, 0.4396), (0.3252, 1.709e-09, 0.4415), (0.3244, 0.01355, 0.4396), (0.3048, -0.01355, 0.4528), (0.3062, 9.647e-10, 0.4542), (0.3048, 0.01355, 0.4528), (0.2917, -0.01355, 0.4724), (0.2936, -1.491e-10, 0.4731), (0.2917, 0.01355, 0.4724), (0.3714, -0.02628, 0.4379), (0.3916, -0.02628, 0.4514), (0.4052, -0.02628, 0.4716)], [], [(133, 128, 15, 16), (18, 207, 208, 17), (17, 91, 95), (134, 113, 115, 128), (117, 128, 115), (108, 109, 133), (0, 1, 12, 8), (81, 17, 80), (50, 47, 48, 51), (128, 8, 12, 134), (134, 130, 125, 114), (5, 71, 74, 4), (3, 56, 55, 6), (57, 2, 83, 84), (9, 3, 6, 10), (10, 6, 86, 94), (13, 9, 10, 14), (46, 125, 124, 47), (11, 74, 79, 80), (123, 82, 18), (130, 106, 125), (102, 5, 4, 100), (50, 51, 54, 53), (57, 56, 3, 2), (72, 13, 14, 71), (30, 95, 91, 33), (219, 273, 70, 21), (24, 69, 62, 27), (34, 216, 289, 82), (31, 34, 82, 123), (33, 91, 85, 36), (214, 36, 85, 295), (21, 70, 69, 24), (215, 216, 34, 35), (26, 25, 22, 23), (27, 62, 64, 93), (36, 214, 215, 35), (36, 35, 32, 33), (122, 28, 31, 123), (29, 32, 31, 28), (22, 25, 119, 118), (102, 28, 122, 121), (26, 27, 93, 92), (30, 29, 100, 98), (25, 77, 78, 119), (25, 26, 92, 77), (21, 24, 23, 20), (95, 30, 98, 97), (21, 20, 218, 219), (27, 26, 23, 24), (19, 22, 118, 116), (23, 22, 19, 20), (35, 34, 31, 32), (217, 19, 116, 321), (218, 20, 19, 217), (33, 32, 29, 30), (48, 114, 113, 115), (2, 3, 9, 7), (46, 47, 50, 49), (100, 29, 28, 102), (124, 114, 48, 47), (11, 80, 81, 7), (11, 13, 72, 74), (55, 54, 120, 90), (7, 9, 13, 11), (14, 10, 94, 96), (52, 49, 50, 53), (51, 48, 115, 117), (56, 53, 54, 55), (52, 53, 56, 57), (99, 71, 14, 96), (57, 84, 107, 52), (2, 7, 81, 83), (37, 65, 61, 40), (54, 51, 117, 120), (63, 61, 65, 68), (42, 89, 88), (44, 43, 75), (59, 58, 37), (40, 61, 63, 39), (67, 60, 59, 37), (126, 127, 42), (39, 38, 140, 139), (46, 109, 106, 125), (49, 108, 109, 46), (52, 107, 108, 49), (86, 6, 55, 90), (18, 94, 96), (75, 42, 276, 274), (146, 147, 67), (98, 100, 4), (75, 67, 66, 42), (128, 133, 0, 8), (15, 18, 17, 16), (134, 12, 1, 130), (67, 37, 40, 66), (39, 63, 68, 38), (130, 1, 0, 133), (41, 136, 144, 75), (145, 146, 67, 75), (66, 110, 111), (5, 121, 122, 18), (276, 42, 127, 337), (17, 85, 91), (104, 73, 143), (143, 73, 142), (41, 138, 137), (120, 90, 15), (106, 130, 133, 109), (117, 120, 15, 128), (16, 84, 107), (99, 5, 18, 96), (83, 84, 16), (207, 18, 82, 289), (39, 87, 76, 40), (73, 104, 101, 42), (16, 107, 108, 133), (44, 75, 45), (15, 86, 94, 18), (67, 147, 60), (73, 42, 88, 105), (103, 110, 66), (38, 37, 58, 135), (112, 40, 76), (274, 247, 45, 75), (66, 111, 89, 42), (126, 42, 101), (140, 141, 139), (139, 87, 39), (38, 135, 140), (132, 131, 129), (129, 136, 41), (73, 105, 132), (208, 295, 85, 17), (41, 75, 43, 138), (123, 18, 122), (124, 114, 125), (114, 113, 134), (41, 73, 132, 129), (99, 71, 5), (71, 72, 74), (74, 79, 4), (4, 79, 80, 17), (81, 83, 16, 17), (15, 90, 86), (66, 40, 112, 103), (4, 17, 95, 97), (144, 145, 75), (121, 5, 102), (73, 41, 137, 142), (4, 97, 98), (38, 68, 65, 37), (167, 168, 171, 154), (174, 171, 168, 160), (183, 161, 165, 186), (177, 164, 162, 180), (175, 178, 148, 190), (191, 172, 175, 190), (186, 165, 166, 189), (157, 189, 166, 163), (156, 153, 169, 192), (173, 176, 175, 172), (177, 176, 173, 174), (159, 155, 151, 187), (159, 187, 188, 158), (170, 173, 172, 169), (189, 188, 185, 186), (185, 184, 181, 182), (182, 181, 178, 179), (180, 179, 176, 177), (183, 180, 162, 161), (183, 182, 179, 180), (181, 184, 150, 149), (158, 188, 189, 157), (184, 187, 151, 150), (174, 173, 170, 171), (148, 178, 181, 149), (176, 179, 178, 175), (171, 170, 152, 154), (177, 174, 160, 164), (192, 169, 172, 191), (185, 188, 187, 184), (183, 186, 185, 182), (169, 153, 152, 170), (342, 211, 210, 336), (213, 212, 208, 207), (212, 302, 298), (343, 336, 323, 320), (325, 323, 336), (315, 342, 316), (193, 201, 205, 194), (286, 285, 212), (252, 253, 250, 249), (336, 343, 205, 201), (343, 322, 333, 339), (198, 197, 279, 275), (196, 199, 257, 258), (259, 290, 288, 195), (202, 203, 199, 196), (203, 301, 292, 199), (206, 209, 203, 202), (248, 249, 332, 333), (204, 285, 284, 279), (331, 213, 287), (339, 333, 313), (309, 307, 197, 198), (252, 255, 256, 253), (259, 195, 196, 258), (277, 275, 209, 206), (231, 234, 298, 302), (219, 222, 272, 273), (225, 228, 264, 271), (235, 287, 289, 216), (232, 331, 287, 235), (234, 237, 291, 298), (214, 295, 291, 237), (222, 225, 271, 272), (215, 236, 235, 216), (227, 224, 223, 226), (228, 300, 266, 264), (237, 236, 215, 214), (237, 234, 233, 236), (330, 331, 232, 229), (230, 229, 232, 233), (223, 326, 327, 226), (309, 329, 330, 229), (227, 299, 300, 228), (231, 305, 307, 230), (226, 327, 283, 282), (226, 282, 299, 227), (222, 221, 224, 225), (302, 304, 305, 231), (222, 219, 218, 221), (228, 225, 224, 227), (220, 324, 326, 223), (224, 221, 220, 223), (236, 233, 232, 235), (217, 321, 324, 220), (218, 217, 220, 221), (234, 231, 230, 233), (250, 323, 320, 322), (195, 200, 202, 196), (248, 251, 252, 249), (307, 309, 229, 230), (332, 249, 250, 322), (204, 200, 286, 285), (204, 279, 277, 206), (257, 297, 328, 256), (200, 204, 206, 202), (209, 303, 301, 203), (254, 255, 252, 251), (253, 325, 323, 250), (258, 257, 256, 255), (254, 259, 258, 255), (306, 303, 209, 275), (259, 254, 314, 290), (195, 288, 286, 200), (238, 241, 263, 267), (256, 328, 325, 253), (265, 270, 267, 263), (243, 294, 296), (245, 280, 244), (261, 238, 260), (241, 240, 265, 263), (269, 238, 261, 262), (334, 243, 335), (240, 348, 349, 239), (248, 333, 313, 316), (251, 248, 316, 315), (254, 251, 315, 314), (292, 297, 257, 199), (213, 303, 301), (280, 274, 276, 243), (355, 269, 356), (305, 197, 307), (280, 243, 268, 269), (336, 201, 193, 342), (210, 211, 212, 213), (343, 339, 194, 205), (269, 268, 241, 238), (240, 239, 270, 265), (339, 342, 193, 194), (242, 280, 353, 345), (354, 280, 269, 355), (268, 318, 317), (198, 213, 330, 329), (276, 337, 335, 243), (212, 298, 291), (311, 352, 278), (352, 351, 278), (242, 346, 347), (328, 210, 297), (313, 316, 342, 339), (325, 336, 210, 328), (211, 314, 290), (306, 303, 213, 198), (288, 211, 290), (207, 289, 287, 213), (240, 241, 281, 293), (278, 243, 308, 311), (211, 342, 315, 314), (245, 246, 280), (210, 213, 301, 292), (269, 262, 356), (278, 312, 294, 243), (310, 268, 317), (239, 344, 260, 238), (319, 281, 241), (274, 280, 246, 247), (268, 243, 296, 318), (334, 308, 243), (349, 348, 350), (348, 240, 293), (239, 349, 344), (341, 338, 340), (338, 242, 345), (278, 341, 312), (208, 212, 291, 295), (242, 347, 244, 280), (331, 330, 213), (332, 333, 322), (322, 343, 320), (242, 338, 341, 278), (306, 198, 275), (275, 279, 277), (279, 197, 284), (197, 212, 285, 284), (286, 212, 211, 288), (210, 292, 297), (268, 310, 319, 241), (197, 304, 302, 212), (353, 280, 354), (329, 309, 198), (278, 351, 346, 242), (197, 305, 304), (239, 238, 267, 270), (376, 363, 380, 377), (383, 369, 377, 380), (392, 395, 374, 370), (386, 389, 371, 373), (384, 399, 357, 387), (400, 399, 384, 381), (395, 398, 375, 374), (366, 372, 375, 398), (365, 401, 378, 362), (382, 381, 384, 385), (386, 383, 382, 385), (368, 396, 360, 364), (368, 367, 397, 396), (379, 378, 381, 382), (398, 395, 394, 397), (394, 391, 390, 393), (391, 388, 387, 390), (389, 386, 385, 388), (392, 370, 371, 389), (392, 389, 388, 391), (390, 358, 359, 393), (367, 366, 398, 397), (393, 359, 360, 396), (383, 380, 379, 382), (357, 358, 390, 387), (385, 384, 387, 388), (380, 363, 361, 379), (386, 373, 369, 383), (401, 400, 381, 378), (394, 393, 396, 397), (392, 391, 394, 395), (378, 379, 361, 362)])
me_x_1.polygons.foreach_set('use_smooth', [True] * 368)
me_x_1.polygons.foreach_set('material_index', [0, 0, 0, 0, 0, 0, 0, 0, 1, 0, 0, 0, 1, 1, 1, 1, 1, 1, 1, 0, 0, 0, 1, 1, 1, 1, 1, 1, 1, 1, 1, 1, 1, 1, 1, 1, 1, 1, 1, 1, 1, 1, 1, 1, 1, 1, 1, 1, 1, 1, 1, 1, 1, 1, 1, 1, 1, 1, 1, 1, 1, 1, 1, 1, 1, 1, 1, 1, 1, 1, 1, 1, 1, 0, 1, 0, 0, 0, 0, 0, 0, 0, 0, 1, 1, 1, 1, 0, 0, 0, 0, 0, 0, 0, 0, 0, 0, 0, 0, 0, 0, 0, 0, 0, 0, 0, 0, 0, 0, 0, 0, 0, 0, 0, 0, 0, 0, 0, 0, 0, 0, 0, 0, 0, 0, 0, 0, 0, 0, 0, 0, 0, 0, 0, 0, 0, 0, 0, 0, 0, 0, 0, 0, 0, 0, 0, 0, 0, 0, 0, 0, 0, 1, 1, 1, 1, 1, 1, 1, 1, 1, 1, 1, 1, 1, 1, 1, 1, 1, 1, 1, 1, 1, 1, 1, 1, 1, 1, 1, 1, 1, 1, 1, 1, 0, 0, 0, 0, 0, 0, 0, 0, 1, 0, 0, 0, 1, 1, 1, 1, 1, 1, 1, 0, 0, 0, 1, 1, 1, 1, 1, 1, 1, 1, 1, 1, 1, 1, 1, 1, 1, 1, 1, 1, 1, 1, 1, 1, 1, 1, 1, 1, 1, 1, 1, 1, 1, 1, 1, 1, 1, 1, 1, 1, 1, 1, 1, 1, 1, 1, 1, 1, 1, 1, 1, 1, 1, 0, 1, 0, 0, 0, 0, 0, 0, 0, 0, 1, 1, 1, 1, 0, 0, 0, 0, 0, 0, 0, 0, 0, 0, 0, 0, 0, 0, 0, 0, 0, 0, 0, 0, 0, 0, 0, 0, 0, 0, 0, 0, 0, 0, 0, 0, 0, 0, 0, 0, 0, 0, 0, 0, 0, 0, 0, 0, 0, 0, 0, 0, 0, 0, 0, 0, 0, 0, 0, 0, 0, 0, 0, 0, 0, 0, 0, 0, 0, 1, 1, 1, 1, 1, 1, 1, 1, 1, 1, 1, 1, 1, 1, 1, 1, 1, 1, 1, 1, 1, 1, 1, 1, 1, 1, 1, 1, 1, 1, 1, 1])
_uv = me_x_1.uv_layers.new(name='UVКарта')
_uv.uv.foreach_set('vector', [0.2679, 0.7278, 0.2679, 0.6551, 0.5127, 0.6551, 0.5127, 0.7278, 0.7529, 0.6551, 0.9931, 0.6551, 0.9931, 0.7278, 0.7529, 0.7278, 0.7529, 0.7278, 0.8908, 0.8197, 0.8595, 0.8666, 0.2679, 0.4639, 0.4272, 0.4639, 0.4331, 0.5004, 0.2679, 0.6551, 0.4518, 0.5284, 0.2679, 0.6551, 0.4331, 0.5004, 0.4518, 0.8546, 0.4331, 0.8825, 0.2679, 0.7278, 0.9848, 0.4362, 0.8104, 0.4362, 0.8104, 0.3699, 0.9848, 0.3699, 0.5736, 0.8546, 0.7529, 0.7278, 0.5923, 0.8825, 0.5966, 0.4042, 0.6852, 0.4042, 0.6852, 0.4559, 0.5966, 0.4559, 0.2679, 0.6551, 0.02301, 0.6551, 0.02301, 0.4639, 0.2679, 0.4639, 0.2679, 0.9917, 0.2679, 0.919, 0.4298, 0.9366, 0.4298, 0.9741, 0.7529, 0.9917, 0.5955, 0.9741, 0.5955, 0.9366, 0.7529, 0.919, 0.334, 0.4042, 0.4203, 0.4042, 0.4203, 0.4559, 0.334, 0.4559, 0.4203, 0.3509, 0.334, 0.3509, 0.334, 0.3033, 0.4203, 0.3033, 0.2472, 0.4042, 0.334, 0.4042, 0.334, 0.4559, 0.2472, 0.4559, 0.2472, 0.4559, 0.334, 0.4559, 0.334, 0.5033, 0.2472, 0.5033, 0.1603, 0.4042, 0.2472, 0.4042, 0.2472, 0.4559, 0.1603, 0.4559, 0.6852, 0.3509, 0.7831, 0.3509, 0.7831, 0.4042, 0.6852, 0.4042, 0.1603, 0.3509, 0.06466, 0.3509, 0.06466, 0.3033, 0.1603, 0.3033, 0.8908, 0.5632, 0.9377, 0.5946, 0.7529, 0.6551, 0.2679, 0.919, 0.4272, 0.919, 0.4298, 0.9366, 0.8515, 0.9791, 0.7529, 0.9917, 0.7529, 0.919, 0.8562, 0.9553, 0.5966, 0.4042, 0.5966, 0.4559, 0.5087, 0.4559, 0.5087, 0.4042, 0.4203, 0.3509, 0.4203, 0.4042, 0.334, 0.4042, 0.334, 0.3509, 0.06466, 0.4042, 0.1603, 0.4042, 0.1603, 0.4559, 0.06466, 0.4559, 0.1825, 0.6235, 0.1825, 0.591, 0.3068, 0.591, 0.3068, 0.6235, 0.5585, 0.9298, 0.5585, 0.9625, 0.4314, 0.9625, 0.4314, 0.9298, 0.3068, 0.9298, 0.3068, 0.9625, 0.1825, 0.9625, 0.1825, 0.9298, 0.4314, 0.7276, 0.5585, 0.7276, 0.5585, 0.7604, 0.4314, 0.7604, 0.3068, 0.7276, 0.4314, 0.7276, 0.4314, 0.7604, 0.3068, 0.7604, 0.3068, 0.6235, 0.3068, 0.591, 0.4314, 0.591, 0.4314, 0.6235, 0.5585, 0.6235, 0.4314, 0.6235, 0.4314, 0.591, 0.5585, 0.591, 0.4314, 0.9298, 0.4314, 0.9625, 0.3068, 0.9625, 0.3068, 0.9298, 0.5585, 0.6746, 0.5585, 0.7276, 0.4314, 0.7276, 0.4314, 0.6746, 0.1825, 0.8768, 0.1825, 0.8256, 0.3068, 0.8256, 0.3068, 0.8768, 0.1825, 0.9298, 0.1825, 0.9625, 0.06187, 0.9625, 0.06187, 0.9298, 0.4314, 0.6235, 0.5585, 0.6235, 0.5585, 0.6746, 0.4314, 0.6746, 0.4314, 0.6235, 0.4314, 0.6746, 0.3068, 0.6746, 0.3068, 0.6235, 0.1825, 0.7604, 0.1825, 0.7276, 0.3068, 0.7276, 0.3068, 0.7604, 0.1825, 0.6746, 0.3068, 0.6746, 0.3068, 0.7276, 0.1825, 0.7276, 0.3068, 0.8256, 0.1825, 0.8256, 0.1825, 0.7931, 0.3068, 0.7931, 0.06187, 0.7276, 0.1825, 0.7276, 0.1825, 0.7604, 0.06187, 0.7604, 0.1825, 0.8768, 0.1825, 0.9298, 0.06187, 0.9298, 0.06187, 0.8768, 0.1825, 0.6235, 0.1825, 0.6746, 0.06187, 0.6746, 0.06187, 0.6235, 0.1825, 0.8256, 0.06187, 0.8256, 0.06187, 0.7931, 0.1825, 0.7931, 0.1825, 0.8256, 0.1825, 0.8768, 0.06187, 0.8768, 0.06187, 0.8256, 0.4314, 0.9298, 0.3068, 0.9298, 0.3068, 0.8768, 0.4314, 0.8768, 0.1825, 0.591, 0.1825, 0.6235, 0.06187, 0.6235, 0.06187, 0.591, 0.4314, 0.9298, 0.4314, 0.8768, 0.5585, 0.8768, 0.5585, 0.9298, 0.1825, 0.9298, 0.1825, 0.8768, 0.3068, 0.8768, 0.3068, 0.9298, 0.4314, 0.8256, 0.3068, 0.8256, 0.3068, 0.7931, 0.4314, 0.7931, 0.3068, 0.8768, 0.3068, 0.8256, 0.4314, 0.8256, 0.4314, 0.8768, 0.4314, 0.6746, 0.4314, 0.7276, 0.3068, 0.7276, 0.3068, 0.6746, 0.5585, 0.8256, 0.4314, 0.8256, 0.4314, 0.7931, 0.5585, 0.7931, 0.5585, 0.8768, 0.4314, 0.8768, 0.4314, 0.8256, 0.5585, 0.8256, 0.3068, 0.6235, 0.3068, 0.6746, 0.1825, 0.6746, 0.1825, 0.6235, 0.6852, 0.4559, 0.7831, 0.4559, 0.7831, 0.5033, 0.6852, 0.5033, 0.334, 0.3509, 0.334, 0.4042, 0.2472, 0.4042, 0.2472, 0.3509, 0.6852, 0.3509, 0.6852, 0.4042, 0.5966, 0.4042, 0.5966, 0.3509, 0.06187, 0.6746, 0.1825, 0.6746, 0.1825, 0.7276, 0.06187, 0.7276, 0.7831, 0.4042, 0.7831, 0.4559, 0.6852, 0.4559, 0.6852, 0.4042, 0.1603, 0.3509, 0.1603, 0.3033, 0.2472, 0.3033, 0.2472, 0.3509, 0.1603, 0.3509, 0.1603, 0.4042, 0.06466, 0.4042, 0.06466, 0.3509, 0.4203, 0.4559, 0.5087, 0.4559, 0.5087, 0.5033, 0.4203, 0.5033, 0.2472, 0.3509, 0.2472, 0.4042, 0.1603, 0.4042, 0.1603, 0.3509, 0.1603, 0.4559, 0.2472, 0.4559, 0.2472, 0.5033, 0.1603, 0.5033, 0.5087, 0.3509, 0.5966, 0.3509, 0.5966, 0.4042, 0.5087, 0.4042, 0.5966, 0.4559, 0.6852, 0.4559, 0.6852, 0.5033, 0.5966, 0.5033, 0.4203, 0.4042, 0.5087, 0.4042, 0.5087, 0.4559, 0.4203, 0.4559, 0.5087, 0.3509, 0.5087, 0.4042, 0.4203, 0.4042, 0.4203, 0.3509, 0.06466, 0.5033, 0.06466, 0.4559, 0.1603, 0.4559, 0.1603, 0.5033, 0.4203, 0.3509, 0.4203, 0.3033, 0.5087, 0.3033, 0.5087, 0.3509, 0.334, 0.3509, 0.2472, 0.3509, 0.2472, 0.3033, 0.334, 0.3033, 0.2681, 0.6551, 0.02339, 0.6551, 0.02339, 0.7277, 0.2681, 0.7277, 0.5087, 0.4559, 0.5966, 0.4559, 0.5966, 0.5033, 0.5087, 0.5033, 0.9848, 0.3699, 0.8104, 0.3699, 0.8104, 0.4362, 0.9848, 0.4362, 0.753, 0.7277, 0.5738, 0.8674, 0.5925, 0.8953, 0.8909, 0.5632, 0.8595, 0.5163, 0.753, 0.6551, 0.452, 0.5154, 0.4333, 0.4874, 0.2681, 0.6551, 0.2681, 0.7277, 0.02339, 0.7277, 0.02339, 0.9193, 0.2681, 0.9193, 0.5129, 0.6551, 0.4799, 0.534, 0.452, 0.5154, 0.2681, 0.6551, 0.8909, 0.8195, 0.9378, 0.7882, 0.753, 0.7277, 0.2681, 0.9193, 0.2681, 0.9919, 0.4312, 0.9743, 0.4312, 0.9368, 0.6852, 0.3509, 0.6852, 0.3033, 0.7831, 0.3033, 0.7831, 0.3509, 0.5966, 0.3509, 0.5966, 0.3033, 0.6852, 0.3033, 0.6852, 0.3509, 0.5087, 0.3509, 0.5087, 0.3033, 0.5966, 0.3033, 0.5966, 0.3509, 0.334, 0.5033, 0.334, 0.4559, 0.4203, 0.4559, 0.4203, 0.5033, 0.7529, 0.6551, 0.5736, 0.5284, 0.5923, 0.5004, 0.753, 0.6551, 0.753, 0.7277, 0.9931, 0.7277, 0.9931, 0.6551, 0.5458, 0.534, 0.5129, 0.5406, 0.5129, 0.6551, 0.8515, 0.9316, 0.8562, 0.9553, 0.7529, 0.919, 0.753, 0.6551, 0.5129, 0.6551, 0.5129, 0.7277, 0.753, 0.7277, 0.2679, 0.6551, 0.2679, 0.7278, 0.02301, 0.7278, 0.02301, 0.6551, 0.5127, 0.6551, 0.7529, 0.6551, 0.7529, 0.7278, 0.5127, 0.7278, 0.2679, 0.9917, 0.02301, 0.9917, 0.02301, 0.919, 0.2679, 0.919, 0.5129, 0.6551, 0.2681, 0.6551, 0.2681, 0.7277, 0.5129, 0.7277, 0.2681, 0.9193, 0.02339, 0.9193, 0.02339, 0.9919, 0.2681, 0.9919, 0.2679, 0.919, 0.02301, 0.919, 0.02301, 0.7278, 0.2679, 0.7278, 0.753, 0.4635, 0.5972, 0.4635, 0.5925, 0.4874, 0.753, 0.6551, 0.5738, 0.5154, 0.5458, 0.534, 0.5129, 0.6551, 0.753, 0.6551, 0.5129, 0.7277, 0.5129, 0.8421, 0.5458, 0.8487, 0.7529, 0.4639, 0.849, 0.4639, 0.8595, 0.5163, 0.7529, 0.6551, 0.9931, 0.7277, 0.753, 0.7277, 0.9378, 0.7882, 0.9931, 0.7772, 0.7529, 0.7278, 0.9377, 0.7883, 0.8908, 0.8197, 0.849, 0.9193, 0.753, 0.9193, 0.8515, 0.9319, 0.8515, 0.9319, 0.753, 0.9193, 0.8562, 0.9556, 0.753, 0.9919, 0.849, 0.9919, 0.8515, 0.9793, 0.4797, 0.547, 0.5127, 0.5536, 0.5127, 0.6551, 0.4272, 0.919, 0.2679, 0.919, 0.2679, 0.7278, 0.4331, 0.8825, 0.4518, 0.5284, 0.4797, 0.547, 0.5127, 0.6551, 0.2679, 0.6551, 0.5127, 0.7278, 0.5127, 0.8293, 0.4797, 0.8359, 0.5981, 0.4639, 0.7529, 0.4639, 0.7529, 0.6551, 0.5923, 0.5004, 0.5457, 0.8359, 0.5127, 0.8293, 0.5127, 0.7278, 0.9931, 0.6551, 0.7529, 0.6551, 0.9377, 0.5946, 0.9931, 0.6056, 0.2681, 0.9193, 0.4286, 0.9193, 0.4333, 0.8953, 0.2681, 0.7277, 0.753, 0.9193, 0.849, 0.9193, 0.8595, 0.8665, 0.753, 0.7277, 0.5127, 0.7278, 0.4797, 0.8359, 0.4518, 0.8546, 0.2679, 0.7278, 0.8909, 0.5632, 0.753, 0.6551, 0.9378, 0.5945, 0.5127, 0.6551, 0.5457, 0.547, 0.5736, 0.5284, 0.7529, 0.6551, 0.5129, 0.6551, 0.5129, 0.5406, 0.4799, 0.534, 0.753, 0.9193, 0.753, 0.7277, 0.5925, 0.8953, 0.5972, 0.9193, 0.4799, 0.8487, 0.5129, 0.8421, 0.5129, 0.7277, 0.2681, 0.4635, 0.2681, 0.6551, 0.4333, 0.4874, 0.4286, 0.4635, 0.452, 0.8674, 0.2681, 0.7277, 0.4333, 0.8953, 0.9931, 0.6551, 0.9931, 0.6055, 0.9378, 0.5945, 0.753, 0.6551, 0.5129, 0.7277, 0.5458, 0.8487, 0.5738, 0.8674, 0.753, 0.7277, 0.8909, 0.8195, 0.753, 0.7277, 0.8595, 0.8665, 0.4312, 0.9743, 0.4339, 0.9556, 0.4312, 0.9368, 0.4312, 0.9368, 0.4286, 0.9193, 0.2681, 0.9193, 0.2681, 0.9919, 0.4286, 0.9919, 0.4312, 0.9743, 0.5946, 0.9368, 0.5919, 0.9556, 0.5946, 0.9743, 0.5946, 0.9743, 0.5972, 0.9919, 0.753, 0.9919, 0.753, 0.9193, 0.5972, 0.9193, 0.5946, 0.9368, 0.9931, 0.7278, 0.9931, 0.7773, 0.9377, 0.7883, 0.7529, 0.7278, 0.753, 0.4635, 0.753, 0.6551, 0.8595, 0.5163, 0.849, 0.4635, 0.8908, 0.5632, 0.7529, 0.6551, 0.8595, 0.5163, 0.4326, 0.9553, 0.4298, 0.9741, 0.4298, 0.9366, 0.4298, 0.9741, 0.4272, 0.9917, 0.2679, 0.9917, 0.753, 0.9919, 0.753, 0.9193, 0.5946, 0.9368, 0.5946, 0.9743, 0.5981, 0.9917, 0.5955, 0.9741, 0.7529, 0.9917, 0.5955, 0.9741, 0.5928, 0.9553, 0.5955, 0.9366, 0.5955, 0.9366, 0.5981, 0.919, 0.7529, 0.919, 0.7529, 0.919, 0.5981, 0.919, 0.5923, 0.8825, 0.7529, 0.7278, 0.5736, 0.8546, 0.5457, 0.8359, 0.5127, 0.7278, 0.7529, 0.7278, 0.5127, 0.6551, 0.5127, 0.5536, 0.5457, 0.547, 0.5129, 0.7277, 0.2681, 0.7277, 0.452, 0.8674, 0.4799, 0.8487, 0.7529, 0.919, 0.7529, 0.7278, 0.8595, 0.8666, 0.849, 0.919, 0.5925, 0.4874, 0.5738, 0.5154, 0.753, 0.6551, 0.849, 0.9917, 0.7529, 0.9917, 0.8515, 0.9791, 0.753, 0.9193, 0.753, 0.9919, 0.8515, 0.9793, 0.8562, 0.9556, 0.7529, 0.919, 0.849, 0.919, 0.8515, 0.9316, 0.2681, 0.4635, 0.02339, 0.4635, 0.02339, 0.6551, 0.2681, 0.6551, 0.7831, 0.2632, 0.6852, 0.2632, 0.6852, 0.2157, 0.7831, 0.2157, 0.5966, 0.2157, 0.6852, 0.2157, 0.6852, 0.2632, 0.5966, 0.2632, 0.334, 0.2157, 0.334, 0.2632, 0.2472, 0.2632, 0.2472, 0.2157, 0.5087, 0.2157, 0.5087, 0.2632, 0.4203, 0.2632, 0.4203, 0.2157, 0.5087, 0.1107, 0.4203, 0.1107, 0.4203, 0.06315, 0.5087, 0.06315, 0.5966, 0.06315, 0.5966, 0.1107, 0.5087, 0.1107, 0.5087, 0.06315, 0.2472, 0.2157, 0.2472, 0.2632, 0.1603, 0.2632, 0.1603, 0.2157, 0.06466, 0.2157, 0.1603, 0.2157, 0.1603, 0.2632, 0.06466, 0.2632, 0.7831, 0.06315, 0.7831, 0.1107, 0.6852, 0.1107, 0.6852, 0.06315, 0.5966, 0.164, 0.5087, 0.164, 0.5087, 0.1107, 0.5966, 0.1107, 0.5087, 0.2157, 0.5087, 0.164, 0.5966, 0.164, 0.5966, 0.2157, 0.06466, 0.1107, 0.06466, 0.06315, 0.1603, 0.06315, 0.1603, 0.1107, 0.06466, 0.1107, 0.1603, 0.1107, 0.1603, 0.164, 0.06466, 0.164, 0.6852, 0.164, 0.5966, 0.164, 0.5966, 0.1107, 0.6852, 0.1107, 0.1603, 0.2157, 0.1603, 0.164, 0.2472, 0.164, 0.2472, 0.2157, 0.2472, 0.164, 0.2472, 0.1107, 0.334, 0.1107, 0.334, 0.164, 0.334, 0.164, 0.334, 0.1107, 0.4203, 0.1107, 0.4203, 0.164, 0.4203, 0.2157, 0.4203, 0.164, 0.5087, 0.164, 0.5087, 0.2157, 0.334, 0.2157, 0.4203, 0.2157, 0.4203, 0.2632, 0.334, 0.2632, 0.334, 0.2157, 0.334, 0.164, 0.4203, 0.164, 0.4203, 0.2157, 0.334, 0.1107, 0.2472, 0.1107, 0.2472, 0.06315, 0.334, 0.06315, 0.06466, 0.164, 0.1603, 0.164, 0.1603, 0.2157, 0.06466, 0.2157, 0.2472, 0.1107, 0.1603, 0.1107, 0.1603, 0.06315, 0.2472, 0.06315, 0.5966, 0.2157, 0.5966, 0.164, 0.6852, 0.164, 0.6852, 0.2157, 0.4203, 0.06315, 0.4203, 0.1107, 0.334, 0.1107, 0.334, 0.06315, 0.5087, 0.164, 0.4203, 0.164, 0.4203, 0.1107, 0.5087, 0.1107, 0.6852, 0.2157, 0.6852, 0.164, 0.7831, 0.164, 0.7831, 0.2157, 0.5087, 0.2157, 0.5966, 0.2157, 0.5966, 0.2632, 0.5087, 0.2632, 0.6852, 0.06315, 0.6852, 0.1107, 0.5966, 0.1107, 0.5966, 0.06315, 0.2472, 0.164, 0.1603, 0.164, 0.1603, 0.1107, 0.2472, 0.1107, 0.334, 0.2157, 0.2472, 0.2157, 0.2472, 0.164, 0.334, 0.164, 0.6852, 0.1107, 0.7831, 0.1107, 0.7831, 0.164, 0.6852, 0.164, 0.2679, 0.7278, 0.5127, 0.7278, 0.5127, 0.6551, 0.2679, 0.6551, 0.7529, 0.6551, 0.7529, 0.7278, 0.9931, 0.7278, 0.9931, 0.6551, 0.7529, 0.7278, 0.8595, 0.8666, 0.8908, 0.8197, 0.2679, 0.4639, 0.2679, 0.6551, 0.4331, 0.5004, 0.4272, 0.4639, 0.4518, 0.5284, 0.4331, 0.5004, 0.2679, 0.6551, 0.4518, 0.8546, 0.2679, 0.7278, 0.4331, 0.8825, 0.9848, 0.4362, 0.9848, 0.3699, 0.8104, 0.3699, 0.8104, 0.4362, 0.5736, 0.8546, 0.5923, 0.8825, 0.7529, 0.7278, 0.5966, 0.4042, 0.5966, 0.4559, 0.6852, 0.4559, 0.6852, 0.4042, 0.2679, 0.6551, 0.2679, 0.4639, 0.02301, 0.4639, 0.02301, 0.6551, 0.2679, 0.9917, 0.4298, 0.9741, 0.4298, 0.9366, 0.2679, 0.919, 0.7529, 0.9917, 0.7529, 0.919, 0.5955, 0.9366, 0.5955, 0.9741, 0.334, 0.4042, 0.334, 0.4559, 0.4203, 0.4559, 0.4203, 0.4042, 0.4203, 0.3509, 0.4203, 0.3033, 0.334, 0.3033, 0.334, 0.3509, 0.2472, 0.4042, 0.2472, 0.4559, 0.334, 0.4559, 0.334, 0.4042, 0.2472, 0.4559, 0.2472, 0.5033, 0.334, 0.5033, 0.334, 0.4559, 0.1603, 0.4042, 0.1603, 0.4559, 0.2472, 0.4559, 0.2472, 0.4042, 0.6852, 0.3509, 0.6852, 0.4042, 0.7831, 0.4042, 0.7831, 0.3509, 0.1603, 0.3509, 0.1603, 0.3033, 0.06466, 0.3033, 0.06466, 0.3509, 0.8908, 0.5632, 0.7529, 0.6551, 0.9377, 0.5946, 0.2679, 0.919, 0.4298, 0.9366, 0.4272, 0.919, 0.8515, 0.9791, 0.8562, 0.9553, 0.7529, 0.919, 0.7529, 0.9917, 0.5966, 0.4042, 0.5087, 0.4042, 0.5087, 0.4559, 0.5966, 0.4559, 0.4203, 0.3509, 0.334, 0.3509, 0.334, 0.4042, 0.4203, 0.4042, 0.06466, 0.4042, 0.06466, 0.4559, 0.1603, 0.4559, 0.1603, 0.4042, 0.1825, 0.6235, 0.3068, 0.6235, 0.3068, 0.591, 0.1825, 0.591, 0.5585, 0.9298, 0.4314, 0.9298, 0.4314, 0.9625, 0.5585, 0.9625, 0.3068, 0.9298, 0.1825, 0.9298, 0.1825, 0.9625, 0.3068, 0.9625, 0.4314, 0.7276, 0.4314, 0.7604, 0.5585, 0.7604, 0.5585, 0.7276, 0.3068, 0.7276, 0.3068, 0.7604, 0.4314, 0.7604, 0.4314, 0.7276, 0.3068, 0.6235, 0.4314, 0.6235, 0.4314, 0.591, 0.3068, 0.591, 0.5585, 0.6235, 0.5585, 0.591, 0.4314, 0.591, 0.4314, 0.6235, 0.4314, 0.9298, 0.3068, 0.9298, 0.3068, 0.9625, 0.4314, 0.9625, 0.5585, 0.6746, 0.4314, 0.6746, 0.4314, 0.7276, 0.5585, 0.7276, 0.1825, 0.8768, 0.3068, 0.8768, 0.3068, 0.8256, 0.1825, 0.8256, 0.1825, 0.9298, 0.06187, 0.9298, 0.06187, 0.9625, 0.1825, 0.9625, 0.4314, 0.6235, 0.4314, 0.6746, 0.5585, 0.6746, 0.5585, 0.6235, 0.4314, 0.6235, 0.3068, 0.6235, 0.3068, 0.6746, 0.4314, 0.6746, 0.1825, 0.7604, 0.3068, 0.7604, 0.3068, 0.7276, 0.1825, 0.7276, 0.1825, 0.6746, 0.1825, 0.7276, 0.3068, 0.7276, 0.3068, 0.6746, 0.3068, 0.8256, 0.3068, 0.7931, 0.1825, 0.7931, 0.1825, 0.8256, 0.06187, 0.7276, 0.06187, 0.7604, 0.1825, 0.7604, 0.1825, 0.7276, 0.1825, 0.8768, 0.06187, 0.8768, 0.06187, 0.9298, 0.1825, 0.9298, 0.1825, 0.6235, 0.06187, 0.6235, 0.06187, 0.6746, 0.1825, 0.6746, 0.1825, 0.8256, 0.1825, 0.7931, 0.06187, 0.7931, 0.06187, 0.8256, 0.1825, 0.8256, 0.06187, 0.8256, 0.06187, 0.8768, 0.1825, 0.8768, 0.4314, 0.9298, 0.4314, 0.8768, 0.3068, 0.8768, 0.3068, 0.9298, 0.1825, 0.591, 0.06187, 0.591, 0.06187, 0.6235, 0.1825, 0.6235, 0.4314, 0.9298, 0.5585, 0.9298, 0.5585, 0.8768, 0.4314, 0.8768, 0.1825, 0.9298, 0.3068, 0.9298, 0.3068, 0.8768, 0.1825, 0.8768, 0.4314, 0.8256, 0.4314, 0.7931, 0.3068, 0.7931, 0.3068, 0.8256, 0.3068, 0.8768, 0.4314, 0.8768, 0.4314, 0.8256, 0.3068, 0.8256, 0.4314, 0.6746, 0.3068, 0.6746, 0.3068, 0.7276, 0.4314, 0.7276, 0.5585, 0.8256, 0.5585, 0.7931, 0.4314, 0.7931, 0.4314, 0.8256, 0.5585, 0.8768, 0.5585, 0.8256, 0.4314, 0.8256, 0.4314, 0.8768, 0.3068, 0.6235, 0.1825, 0.6235, 0.1825, 0.6746, 0.3068, 0.6746, 0.6852, 0.4559, 0.6852, 0.5033, 0.7831, 0.5033, 0.7831, 0.4559, 0.334, 0.3509, 0.2472, 0.3509, 0.2472, 0.4042, 0.334, 0.4042, 0.6852, 0.3509, 0.5966, 0.3509, 0.5966, 0.4042, 0.6852, 0.4042, 0.06187, 0.6746, 0.06187, 0.7276, 0.1825, 0.7276, 0.1825, 0.6746, 0.7831, 0.4042, 0.6852, 0.4042, 0.6852, 0.4559, 0.7831, 0.4559, 0.1603, 0.3509, 0.2472, 0.3509, 0.2472, 0.3033, 0.1603, 0.3033, 0.1603, 0.3509, 0.06466, 0.3509, 0.06466, 0.4042, 0.1603, 0.4042, 0.4203, 0.4559, 0.4203, 0.5033, 0.5087, 0.5033, 0.5087, 0.4559, 0.2472, 0.3509, 0.1603, 0.3509, 0.1603, 0.4042, 0.2472, 0.4042, 0.1603, 0.4559, 0.1603, 0.5033, 0.2472, 0.5033, 0.2472, 0.4559, 0.5087, 0.3509, 0.5087, 0.4042, 0.5966, 0.4042, 0.5966, 0.3509, 0.5966, 0.4559, 0.5966, 0.5033, 0.6852, 0.5033, 0.6852, 0.4559, 0.4203, 0.4042, 0.4203, 0.4559, 0.5087, 0.4559, 0.5087, 0.4042, 0.5087, 0.3509, 0.4203, 0.3509, 0.4203, 0.4042, 0.5087, 0.4042, 0.06466, 0.5033, 0.1603, 0.5033, 0.1603, 0.4559, 0.06466, 0.4559, 0.4203, 0.3509, 0.5087, 0.3509, 0.5087, 0.3033, 0.4203, 0.3033, 0.334, 0.3509, 0.334, 0.3033, 0.2472, 0.3033, 0.2472, 0.3509, 0.2681, 0.6551, 0.2681, 0.7277, 0.02339, 0.7277, 0.02339, 0.6551, 0.5087, 0.4559, 0.5087, 0.5033, 0.5966, 0.5033, 0.5966, 0.4559, 0.9848, 0.3699, 0.9848, 0.4362, 0.8104, 0.4362, 0.8104, 0.3699, 0.753, 0.7277, 0.5925, 0.8953, 0.5738, 0.8674, 0.8909, 0.5632, 0.753, 0.6551, 0.8595, 0.5163, 0.452, 0.5154, 0.2681, 0.6551, 0.4333, 0.4874, 0.2681, 0.7277, 0.2681, 0.9193, 0.02339, 0.9193, 0.02339, 0.7277, 0.5129, 0.6551, 0.2681, 0.6551, 0.452, 0.5154, 0.4799, 0.534, 0.8909, 0.8195, 0.753, 0.7277, 0.9378, 0.7882, 0.2681, 0.9193, 0.4312, 0.9368, 0.4312, 0.9743, 0.2681, 0.9919, 0.6852, 0.3509, 0.7831, 0.3509, 0.7831, 0.3033, 0.6852, 0.3033, 0.5966, 0.3509, 0.6852, 0.3509, 0.6852, 0.3033, 0.5966, 0.3033, 0.5087, 0.3509, 0.5966, 0.3509, 0.5966, 0.3033, 0.5087, 0.3033, 0.334, 0.5033, 0.4203, 0.5033, 0.4203, 0.4559, 0.334, 0.4559, 0.7529, 0.6551, 0.5923, 0.5004, 0.5736, 0.5284, 0.753, 0.6551, 0.9931, 0.6551, 0.9931, 0.7277, 0.753, 0.7277, 0.5458, 0.534, 0.5129, 0.6551, 0.5129, 0.5406, 0.8515, 0.9316, 0.7529, 0.919, 0.8562, 0.9553, 0.753, 0.6551, 0.753, 0.7277, 0.5129, 0.7277, 0.5129, 0.6551, 0.2679, 0.6551, 0.02301, 0.6551, 0.02301, 0.7278, 0.2679, 0.7278, 0.5127, 0.6551, 0.5127, 0.7278, 0.7529, 0.7278, 0.7529, 0.6551, 0.2679, 0.9917, 0.2679, 0.919, 0.02301, 0.919, 0.02301, 0.9917, 0.5129, 0.6551, 0.5129, 0.7277, 0.2681, 0.7277, 0.2681, 0.6551, 0.2681, 0.9193, 0.2681, 0.9919, 0.02339, 0.9919, 0.02339, 0.9193, 0.2679, 0.919, 0.2679, 0.7278, 0.02301, 0.7278, 0.02301, 0.919, 0.753, 0.4635, 0.753, 0.6551, 0.5925, 0.4874, 0.5972, 0.4635, 0.5738, 0.5154, 0.753, 0.6551, 0.5129, 0.6551, 0.5458, 0.534, 0.5129, 0.7277, 0.5458, 0.8487, 0.5129, 0.8421, 0.7529, 0.4639, 0.7529, 0.6551, 0.8595, 0.5163, 0.849, 0.4639, 0.9931, 0.7277, 0.9931, 0.7772, 0.9378, 0.7882, 0.753, 0.7277, 0.7529, 0.7278, 0.8908, 0.8197, 0.9377, 0.7883, 0.849, 0.9193, 0.8515, 0.9319, 0.753, 0.9193, 0.8515, 0.9319, 0.8562, 0.9556, 0.753, 0.9193, 0.753, 0.9919, 0.8515, 0.9793, 0.849, 0.9919, 0.4797, 0.547, 0.5127, 0.6551, 0.5127, 0.5536, 0.4272, 0.919, 0.4331, 0.8825, 0.2679, 0.7278, 0.2679, 0.919, 0.4518, 0.5284, 0.2679, 0.6551, 0.5127, 0.6551, 0.4797, 0.547, 0.5127, 0.7278, 0.4797, 0.8359, 0.5127, 0.8293, 0.5981, 0.4639, 0.5923, 0.5004, 0.7529, 0.6551, 0.7529, 0.4639, 0.5457, 0.8359, 0.5127, 0.7278, 0.5127, 0.8293, 0.9931, 0.6551, 0.9931, 0.6056, 0.9377, 0.5946, 0.7529, 0.6551, 0.2681, 0.9193, 0.2681, 0.7277, 0.4333, 0.8953, 0.4286, 0.9193, 0.753, 0.9193, 0.753, 0.7277, 0.8595, 0.8665, 0.849, 0.9193, 0.5127, 0.7278, 0.2679, 0.7278, 0.4518, 0.8546, 0.4797, 0.8359, 0.8909, 0.5632, 0.9378, 0.5945, 0.753, 0.6551, 0.5127, 0.6551, 0.7529, 0.6551, 0.5736, 0.5284, 0.5457, 0.547, 0.5129, 0.6551, 0.4799, 0.534, 0.5129, 0.5406, 0.753, 0.9193, 0.5972, 0.9193, 0.5925, 0.8953, 0.753, 0.7277, 0.4799, 0.8487, 0.5129, 0.7277, 0.5129, 0.8421, 0.2681, 0.4635, 0.4286, 0.4635, 0.4333, 0.4874, 0.2681, 0.6551, 0.452, 0.8674, 0.4333, 0.8953, 0.2681, 0.7277, 0.9931, 0.6551, 0.753, 0.6551, 0.9378, 0.5945, 0.9931, 0.6055, 0.5129, 0.7277, 0.753, 0.7277, 0.5738, 0.8674, 0.5458, 0.8487, 0.8909, 0.8195, 0.8595, 0.8665, 0.753, 0.7277, 0.4312, 0.9743, 0.4312, 0.9368, 0.4339, 0.9556, 0.4312, 0.9368, 0.2681, 0.9193, 0.4286, 0.9193, 0.2681, 0.9919, 0.4312, 0.9743, 0.4286, 0.9919, 0.5946, 0.9368, 0.5946, 0.9743, 0.5919, 0.9556, 0.5946, 0.9743, 0.753, 0.9919, 0.5972, 0.9919, 0.753, 0.9193, 0.5946, 0.9368, 0.5972, 0.9193, 0.9931, 0.7278, 0.7529, 0.7278, 0.9377, 0.7883, 0.9931, 0.7773, 0.753, 0.4635, 0.849, 0.4635, 0.8595, 0.5163, 0.753, 0.6551, 0.8908, 0.5632, 0.8595, 0.5163, 0.7529, 0.6551, 0.4326, 0.9553, 0.4298, 0.9366, 0.4298, 0.9741, 0.4298, 0.9741, 0.2679, 0.9917, 0.4272, 0.9917, 0.753, 0.9919, 0.5946, 0.9743, 0.5946, 0.9368, 0.753, 0.9193, 0.5981, 0.9917, 0.7529, 0.9917, 0.5955, 0.9741, 0.5955, 0.9741, 0.5955, 0.9366, 0.5928, 0.9553, 0.5955, 0.9366, 0.7529, 0.919, 0.5981, 0.919, 0.7529, 0.919, 0.7529, 0.7278, 0.5923, 0.8825, 0.5981, 0.919, 0.5736, 0.8546, 0.7529, 0.7278, 0.5127, 0.7278, 0.5457, 0.8359, 0.5127, 0.6551, 0.5457, 0.547, 0.5127, 0.5536, 0.5129, 0.7277, 0.4799, 0.8487, 0.452, 0.8674, 0.2681, 0.7277, 0.7529, 0.919, 0.849, 0.919, 0.8595, 0.8666, 0.7529, 0.7278, 0.5925, 0.4874, 0.753, 0.6551, 0.5738, 0.5154, 0.849, 0.9917, 0.8515, 0.9791, 0.7529, 0.9917, 0.753, 0.9193, 0.8562, 0.9556, 0.8515, 0.9793, 0.753, 0.9919, 0.7529, 0.919, 0.8515, 0.9316, 0.849, 0.919, 0.2681, 0.4635, 0.2681, 0.6551, 0.02339, 0.6551, 0.02339, 0.4635, 0.7831, 0.2632, 0.7831, 0.2157, 0.6852, 0.2157, 0.6852, 0.2632, 0.5966, 0.2157, 0.5966, 0.2632, 0.6852, 0.2632, 0.6852, 0.2157, 0.334, 0.2157, 0.2472, 0.2157, 0.2472, 0.2632, 0.334, 0.2632, 0.5087, 0.2157, 0.4203, 0.2157, 0.4203, 0.2632, 0.5087, 0.2632, 0.5087, 0.1107, 0.5087, 0.06315, 0.4203, 0.06315, 0.4203, 0.1107, 0.5966, 0.06315, 0.5087, 0.06315, 0.5087, 0.1107, 0.5966, 0.1107, 0.2472, 0.2157, 0.1603, 0.2157, 0.1603, 0.2632, 0.2472, 0.2632, 0.06466, 0.2157, 0.06466, 0.2632, 0.1603, 0.2632, 0.1603, 0.2157, 0.7831, 0.06315, 0.6852, 0.06315, 0.6852, 0.1107, 0.7831, 0.1107, 0.5966, 0.164, 0.5966, 0.1107, 0.5087, 0.1107, 0.5087, 0.164, 0.5087, 0.2157, 0.5966, 0.2157, 0.5966, 0.164, 0.5087, 0.164, 0.06466, 0.1107, 0.1603, 0.1107, 0.1603, 0.06315, 0.06466, 0.06315, 0.06466, 0.1107, 0.06466, 0.164, 0.1603, 0.164, 0.1603, 0.1107, 0.6852, 0.164, 0.6852, 0.1107, 0.5966, 0.1107, 0.5966, 0.164, 0.1603, 0.2157, 0.2472, 0.2157, 0.2472, 0.164, 0.1603, 0.164, 0.2472, 0.164, 0.334, 0.164, 0.334, 0.1107, 0.2472, 0.1107, 0.334, 0.164, 0.4203, 0.164, 0.4203, 0.1107, 0.334, 0.1107, 0.4203, 0.2157, 0.5087, 0.2157, 0.5087, 0.164, 0.4203, 0.164, 0.334, 0.2157, 0.334, 0.2632, 0.4203, 0.2632, 0.4203, 0.2157, 0.334, 0.2157, 0.4203, 0.2157, 0.4203, 0.164, 0.334, 0.164, 0.334, 0.1107, 0.334, 0.06315, 0.2472, 0.06315, 0.2472, 0.1107, 0.06466, 0.164, 0.06466, 0.2157, 0.1603, 0.2157, 0.1603, 0.164, 0.2472, 0.1107, 0.2472, 0.06315, 0.1603, 0.06315, 0.1603, 0.1107, 0.5966, 0.2157, 0.6852, 0.2157, 0.6852, 0.164, 0.5966, 0.164, 0.4203, 0.06315, 0.334, 0.06315, 0.334, 0.1107, 0.4203, 0.1107, 0.5087, 0.164, 0.5087, 0.1107, 0.4203, 0.1107, 0.4203, 0.164, 0.6852, 0.2157, 0.7831, 0.2157, 0.7831, 0.164, 0.6852, 0.164, 0.5087, 0.2157, 0.5087, 0.2632, 0.5966, 0.2632, 0.5966, 0.2157, 0.6852, 0.06315, 0.5966, 0.06315, 0.5966, 0.1107, 0.6852, 0.1107, 0.2472, 0.164, 0.2472, 0.1107, 0.1603, 0.1107, 0.1603, 0.164, 0.334, 0.2157, 0.334, 0.164, 0.2472, 0.164, 0.2472, 0.2157, 0.6852, 0.1107, 0.6852, 0.164, 0.7831, 0.164, 0.7831, 0.1107])
me_x_1.materials.append(mat_wood_dark)
me_x_1.materials.append(mat_rubber_black)
me_x_1.use_remesh_fix_poles = True
me_x_1.use_remesh_preserve_attributes = False
me_x_1.update()
me_002_1 = bpy.data.meshes.new('Куб.002')
me_002_1.from_pydata([(0.005381, 0.01718, 0.06965), (0.004215, 0.01718, 0.001384), (0.005381, -0.01718, 0.06965), (0.004229, -0.01718, 0.003652), (0.000967, 0.01718, 0.003709), (0.002119, 0.01718, 0.0697), (0.002119, -0.01718, 0.0697), (0.000967, -0.01718, 0.003709), (0.001509, 1.397e-10, 0.002003), (0.002398, -5.588e-10, 0.0007331), (0.002371, -5.588e-10, -0.0008164), (0.002696, 0.01731, 0.003578), (0.002564, 0.01803, 0.003403), (0.001585, 0.01921, 0.002103), (0.001438, 1.397e-10, -0.002054), (-4.381e-05, 1.397e-10, -0.002507), (-0.001509, 1.397e-10, -0.002003), (-0.002398, 1.397e-10, -0.0007331), (0.004284, 0.01731, 0.00131), (0.004074, 0.01803, 0.001246), (0.002518, 0.01921, 0.0007698), (-0.002371, 1.397e-10, 0.0008164), (-0.001438, 1.397e-10, 0.002054), (4.369e-05, 1.397e-10, 0.002507), (4.369e-05, 0.0005484, 0.002507), (0.004236, 0.01731, -0.001458), (0.004028, 0.01803, -0.001387), (0.00249, 0.01921, -0.0008572), (-0.001438, 0.0005484, 0.002054), (-0.002371, 0.0005484, 0.0008164), (-0.002398, 0.0005484, -0.0007331), (-0.001509, 0.0005484, -0.002003), (0.002569, 0.01731, -0.00367), (0.002444, 0.01803, -0.00349), (0.00151, 0.01921, -0.002157), (-4.381e-05, 0.0005484, -0.002507), (0.001438, 0.0005484, -0.002054), (0.002371, 0.0005484, -0.0008164), (0.002398, 0.0005484, 0.0007331), (0.001509, 0.0005484, 0.002003), (-7.826e-05, 0.01731, -0.004479), (-7.439e-05, 0.01803, -0.00426), (-4.601e-05, 0.01921, -0.002633), (-0.002696, 0.01731, -0.003578), (-0.002564, 0.01803, -0.003403), (-0.001585, 0.01921, -0.002103), (-0.004284, 0.01731, -0.00131), (-0.004074, 0.01803, -0.001246), (-0.002518, 0.01921, -0.0007698), (-0.004236, 0.01731, 0.001458), (-0.004028, 0.01803, 0.001387), (-0.00249, 0.01921, 0.0008572), (-0.002569, 0.01731, 0.00367), (-0.002444, 0.01803, 0.00349), (-0.00151, 0.01921, 0.002157), (-5.96e-08, 0.01966, 0.0), (7.814e-05, 0.01731, 0.004479), (7.427e-05, 0.01803, 0.00426), (4.59e-05, 0.01921, 0.002633), (0.005381, 2.643e-09, 0.06965), (0.004215, 2.643e-09, 0.001384), (0.002119, 2.643e-09, 0.0697), (0.000967, 2.643e-09, 0.003709), (7.814e-05, 0.0005484, 0.004479), (-0.002569, 0.0005484, 0.00367), (-0.004236, 0.0005484, 0.001458), (-0.004284, 0.0005484, -0.00131), (-0.002696, 0.0005484, -0.003578), (-7.826e-05, 0.0005484, -0.004479), (0.002569, 0.0005484, -0.00367), (0.004236, 0.0005484, -0.001458), (0.004284, 0.0005484, 0.00131), (0.002696, 0.0005484, 0.003578), (-0.002569, 0.003791, 0.00367), (0.004236, 0.003791, -0.001458), (-0.004236, 0.003791, 0.001458), (0.002696, 0.003791, 0.003578), (-0.002696, 0.003791, -0.003578), (0.002569, 0.003791, -0.00367), (0.004284, 0.003791, 0.00131), (7.814e-05, 0.003791, 0.004479), (-7.826e-05, 0.003791, -0.004479), (-0.004284, 0.003791, -0.00131), (0.004448, 0.01718, 0.01504), (0.004682, 0.01718, 0.02869), (0.004915, 0.01718, 0.04234), (0.005148, 0.01718, 0.05599), (0.00446, -0.01718, 0.01685), (0.00469, -0.01718, 0.03005), (0.004921, -0.01718, 0.04325), (0.005151, -0.01718, 0.05645), (0.001197, 0.01718, 0.01691), (0.001428, 0.01718, 0.03011), (0.001658, 0.01718, 0.04331), (0.001889, 0.01718, 0.0565), (0.001197, -0.01718, 0.01691), (0.001428, -0.01718, 0.03011), (0.001658, -0.01718, 0.04331), (0.001889, -0.01718, 0.0565), (0.001889, 2.643e-09, 0.0565), (0.001658, 2.643e-09, 0.04331), (0.001428, 2.643e-09, 0.03011), (0.001197, 2.643e-09, 0.01691), (0.005381, 0.008591, 0.06965), (0.002119, 0.008591, 0.0697), (0.004215, 0.008591, 0.001384), (0.000967, 0.008591, 0.003709), (0.001889, 0.008591, 0.0565), (0.001658, 0.008591, 0.04331), (0.001428, 0.008591, 0.03011), (0.001197, 0.008591, 0.01691), (0.004222, -0.008591, 0.002518), (0.000967, -0.008591, 0.003709), (0.005381, -0.008591, 0.06965), (0.002119, -0.008591, 0.0697), (0.001889, -0.008591, 0.0565), (0.001658, -0.008591, 0.04331), (0.001428, -0.008591, 0.03011), (0.001197, -0.008591, 0.01691)], [], [(110, 91, 4, 106), (90, 2, 6, 98), (103, 0, 5, 104), (111, 3, 7, 112), (83, 1, 4, 91), (12, 19, 20, 13), (55, 13, 20), (57, 56, 11, 12), (20, 19, 26, 27), (55, 20, 27), (12, 11, 18, 19), (27, 26, 33, 34), (29, 30, 17, 21), (36, 37, 10, 14), (28, 29, 21, 22), (35, 36, 14, 15), (27, 34, 55), (19, 18, 25, 26), (37, 38, 9, 10), (24, 28, 22, 23), (34, 42, 55), (34, 33, 41, 42), (31, 35, 15, 16), (30, 31, 16, 17), (38, 39, 8, 9), (39, 24, 23, 8), (26, 25, 32, 33), (33, 32, 40, 41), (65, 66, 30, 29), (55, 42, 45), (42, 41, 44, 45), (71, 72, 39, 38), (72, 63, 24, 39), (66, 67, 31, 30), (67, 68, 35, 31), (63, 64, 28, 24), (55, 45, 48), (41, 40, 43, 44), (64, 65, 29, 28), (44, 47, 48, 45), (70, 71, 38, 37), (57, 12, 13, 58), (69, 70, 37, 36), (47, 50, 51, 48), (55, 48, 51), (44, 43, 46, 47), (51, 50, 53, 54), (75, 82, 66, 65), (55, 51, 54), (47, 46, 49, 50), (79, 76, 72, 71), (54, 53, 57, 58), (11, 56, 80, 76), (52, 49, 75, 73), (25, 18, 79, 74), (49, 46, 82, 75), (54, 58, 55), (50, 49, 52, 53), (18, 11, 76, 79), (32, 25, 74, 78), (55, 58, 13), (43, 40, 81, 77), (46, 43, 77, 82), (40, 32, 78, 81), (56, 52, 73, 80), (53, 52, 56, 57), (105, 60, 62, 106), (113, 59, 61, 114), (118, 102, 62, 112), (68, 69, 36, 35), (76, 80, 63, 72), (74, 79, 71, 70), (82, 77, 67, 66), (80, 73, 64, 63), (78, 74, 70, 69), (77, 81, 68, 67), (81, 78, 69, 68), (73, 75, 65, 64), (114, 61, 99, 115), (115, 99, 100, 116), (116, 100, 101, 117), (117, 101, 102, 118), (0, 86, 94, 5), (86, 85, 93, 94), (85, 84, 92, 93), (84, 83, 91, 92), (3, 87, 95, 7), (87, 88, 96, 95), (88, 89, 97, 96), (89, 90, 98, 97), (104, 5, 94, 107), (107, 94, 93, 108), (108, 93, 92, 109), (109, 92, 91, 110), (101, 109, 110, 102), (100, 108, 109, 101), (99, 107, 108, 100), (61, 104, 107, 99), (1, 105, 106, 4), (59, 103, 104, 61), (102, 110, 106, 62), (96, 117, 118, 95), (97, 116, 117, 96), (98, 115, 116, 97), (6, 114, 115, 98), (95, 118, 112, 7), (2, 113, 114, 6), (60, 111, 112, 62)])
me_002_1.polygons.foreach_set('use_smooth', [True] * 108)
_uv = me_002_1.uv_layers.new(name='UVКарта')
_uv.uv.foreach_set('vector', [0.3785, 0.3277, 0.4303, 0.3277, 0.4303, 0.3425, 0.3785, 0.3425, 0.5677, 0.3475, 0.5677, 0.2266, 0.5903, 0.2266, 0.5903, 0.3475, 0.2943, 0.12, 0.2409, 0.12, 0.2409, 0.1416, 0.2943, 0.1416, 0.4353, 0.8881, 0.4479, 0.8881, 0.4479, 0.8659, 0.4353, 0.8659, 0.5819, 0.4791, 0.5819, 0.526, 0.5694, 0.526, 0.5694, 0.4791, 0.06619, 0.9432, 0.04713, 0.9168, 0.06946, 0.9091, 0.07989, 0.9242, 0.09757, 0.9004, 0.07989, 0.9242, 0.06946, 0.9091, 0.09681, 0.9737, 0.09668, 0.9878, 0.04568, 0.9722, 0.05394, 0.96, 0.06946, 0.9091, 0.04713, 0.9168, 0.04774, 0.8837, 0.07005, 0.8911, 0.09757, 0.9004, 0.06946, 0.9091, 0.07005, 0.8911, 0.05394, 0.96, 0.04568, 0.9722, 0.01318, 0.9282, 0.02745, 0.9233, 0.07005, 0.8911, 0.04774, 0.8837, 0.06703, 0.857, 0.0805, 0.8762, 0.4881, 0.7035, 0.5089, 0.7035, 0.5089, 0.7285, 0.4881, 0.7285, 0.5296, 0.7035, 0.5089, 0.7035, 0.5089, 0.7285, 0.5296, 0.7285, 0.4674, 0.7035, 0.4881, 0.7035, 0.4881, 0.7285, 0.4674, 0.7285, 0.5504, 0.7035, 0.5296, 0.7035, 0.5296, 0.7285, 0.5504, 0.7285, 0.07005, 0.8911, 0.0805, 0.8762, 0.09757, 0.9004, 0.02745, 0.9233, 0.01318, 0.9282, 0.01318, 0.8721, 0.0283, 0.8771, 0.5089, 0.7035, 0.4881, 0.7035, 0.4881, 0.7285, 0.5089, 0.7285, 0.4466, 0.7035, 0.4674, 0.7035, 0.4674, 0.7285, 0.4466, 0.7285, 0.0805, 0.8762, 0.0979, 0.8712, 0.09757, 0.9004, 0.0805, 0.8762, 0.06703, 0.857, 0.09811, 0.8476, 0.0979, 0.8712, 0.5296, 0.7035, 0.5504, 0.7035, 0.5504, 0.7285, 0.5296, 0.7285, 0.5089, 0.7035, 0.5296, 0.7035, 0.5296, 0.7285, 0.5089, 0.7285, 0.4881, 0.7035, 0.4674, 0.7035, 0.4674, 0.7285, 0.4881, 0.7285, 0.4674, 0.7035, 0.4466, 0.7035, 0.4466, 0.7285, 0.4674, 0.7285, 0.0283, 0.8771, 0.01318, 0.8721, 0.04689, 0.8276, 0.05511, 0.8401, 0.05511, 0.8401, 0.04689, 0.8276, 0.09845, 0.813, 0.09832, 0.8271, 0.4881, 0.6135, 0.5089, 0.6135, 0.5089, 0.7035, 0.4881, 0.7035, 0.09757, 0.9004, 0.0979, 0.8712, 0.1152, 0.8765, 0.0979, 0.8712, 0.09811, 0.8476, 0.1289, 0.8575, 0.1152, 0.8765, 0.4881, 0.6135, 0.4674, 0.6135, 0.4674, 0.7035, 0.4881, 0.7035, 0.4674, 0.6135, 0.4466, 0.6135, 0.4466, 0.7035, 0.4674, 0.7035, 0.5089, 0.6135, 0.5296, 0.6135, 0.5296, 0.7035, 0.5089, 0.7035, 0.5296, 0.6135, 0.5504, 0.6135, 0.5504, 0.7035, 0.5296, 0.7035, 0.4466, 0.6135, 0.4674, 0.6135, 0.4674, 0.7035, 0.4466, 0.7035, 0.09757, 0.9004, 0.1152, 0.8765, 0.1257, 0.8916, 0.09832, 0.8271, 0.09845, 0.813, 0.1494, 0.8286, 0.1412, 0.8408, 0.4674, 0.6135, 0.4881, 0.6135, 0.4881, 0.7035, 0.4674, 0.7035, 0.1289, 0.8575, 0.148, 0.8839, 0.1257, 0.8916, 0.1152, 0.8765, 0.5089, 0.6135, 0.4881, 0.6135, 0.4881, 0.7035, 0.5089, 0.7035, 0.09702, 0.9531, 0.06619, 0.9432, 0.07989, 0.9242, 0.09723, 0.9296, 0.5296, 0.6135, 0.5089, 0.6135, 0.5089, 0.7035, 0.5296, 0.7035, 0.148, 0.8839, 0.1474, 0.9171, 0.1251, 0.9097, 0.1257, 0.8916, 0.09757, 0.9004, 0.1257, 0.8916, 0.1251, 0.9097, 0.1412, 0.8408, 0.1494, 0.8286, 0.182, 0.8725, 0.1677, 0.8775, 0.1251, 0.9097, 0.1474, 0.9171, 0.1281, 0.9438, 0.1146, 0.9246, 0.5174, 0.2676, 0.4863, 0.2676, 0.4863, 0.2187, 0.5174, 0.2187, 0.09757, 0.9004, 0.1251, 0.9097, 0.1146, 0.9246, 0.1677, 0.8775, 0.182, 0.8725, 0.182, 0.9287, 0.1668, 0.9236, 0.5157, 0.2676, 0.5411, 0.2676, 0.5411, 0.2187, 0.5157, 0.2187, 0.1146, 0.9246, 0.1281, 0.9438, 0.09702, 0.9531, 0.09723, 0.9296, 0.531, 0.3892, 0.5521, 0.3892, 0.5521, 0.2697, 0.531, 0.2697, 0.531, 0.3892, 0.5098, 0.3892, 0.5098, 0.2697, 0.531, 0.2697, 0.4887, 0.3892, 0.5098, 0.3892, 0.5098, 0.2697, 0.4887, 0.2697, 0.5098, 0.3892, 0.4887, 0.3892, 0.4887, 0.2697, 0.5098, 0.2697, 0.1146, 0.9246, 0.09723, 0.9296, 0.09757, 0.9004, 0.1668, 0.9236, 0.182, 0.9287, 0.1482, 0.9732, 0.14, 0.9607, 0.5098, 0.3892, 0.531, 0.3892, 0.531, 0.2697, 0.5098, 0.2697, 0.4675, 0.3892, 0.4887, 0.3892, 0.4887, 0.2697, 0.4675, 0.2697, 0.09757, 0.9004, 0.09723, 0.9296, 0.07989, 0.9242, 0.4675, 0.3892, 0.4464, 0.3892, 0.4464, 0.2697, 0.4675, 0.2697, 0.4887, 0.3892, 0.4675, 0.3892, 0.4675, 0.2697, 0.4887, 0.2697, 0.4464, 0.3892, 0.4675, 0.3892, 0.4675, 0.2697, 0.4464, 0.2697, 0.5521, 0.3892, 0.531, 0.3892, 0.531, 0.2697, 0.5521, 0.2697, 0.14, 0.9607, 0.1482, 0.9732, 0.09668, 0.9878, 0.09681, 0.9737, 0.4101, 0.8881, 0.4227, 0.8881, 0.4227, 0.8659, 0.4101, 0.8659, 0.2944, 0.12, 0.348, 0.12, 0.348, 0.1416, 0.2944, 0.1416, 0.2747, 0.3277, 0.3267, 0.3277, 0.3267, 0.3425, 0.2747, 0.3425, 0.5504, 0.6135, 0.5296, 0.6135, 0.5296, 0.7035, 0.5504, 0.7035, 0.5411, 0.2676, 0.5513, 0.2676, 0.5513, 0.2187, 0.5411, 0.2187, 0.4846, 0.2676, 0.5157, 0.2676, 0.5157, 0.2187, 0.4846, 0.2187, 0.4863, 0.2676, 0.4608, 0.2676, 0.4608, 0.2187, 0.4863, 0.2187, 0.5513, 0.2676, 0.5422, 0.2676, 0.5422, 0.2187, 0.5513, 0.2187, 0.4598, 0.2676, 0.4846, 0.2676, 0.4846, 0.2187, 0.4598, 0.2187, 0.4608, 0.2676, 0.4507, 0.2676, 0.4507, 0.2187, 0.4608, 0.2187, 0.4507, 0.2676, 0.4598, 0.2676, 0.4598, 0.2187, 0.4507, 0.2187, 0.5422, 0.2676, 0.5174, 0.2676, 0.5174, 0.2187, 0.5422, 0.2187, 0.2747, 0.2686, 0.3267, 0.2686, 0.3267, 0.2834, 0.2747, 0.2834, 0.2747, 0.2834, 0.3267, 0.2834, 0.3267, 0.2982, 0.2747, 0.2982, 0.2747, 0.2982, 0.3267, 0.2982, 0.3267, 0.3129, 0.2747, 0.3129, 0.2747, 0.3129, 0.3267, 0.3129, 0.3267, 0.3277, 0.2747, 0.3277, 0.5819, 0.2914, 0.5819, 0.3383, 0.5694, 0.3383, 0.5694, 0.2914, 0.5819, 0.3383, 0.5819, 0.3852, 0.5694, 0.3852, 0.5694, 0.3383, 0.5819, 0.3852, 0.5819, 0.4322, 0.5694, 0.4322, 0.5694, 0.3852, 0.5819, 0.4322, 0.5819, 0.4791, 0.5694, 0.4791, 0.5694, 0.4322, 0.5677, 0.831, 0.5677, 0.7101, 0.5903, 0.7101, 0.5903, 0.831, 0.5677, 0.7101, 0.5677, 0.5893, 0.5903, 0.5893, 0.5903, 0.7101, 0.5677, 0.5893, 0.5677, 0.4684, 0.5903, 0.4684, 0.5903, 0.5893, 0.5677, 0.4684, 0.5677, 0.3475, 0.5903, 0.3475, 0.5903, 0.4684, 0.3785, 0.2686, 0.4303, 0.2686, 0.4303, 0.2834, 0.3785, 0.2834, 0.3785, 0.2834, 0.4303, 0.2834, 0.4303, 0.2982, 0.3785, 0.2982, 0.3785, 0.2982, 0.4303, 0.2982, 0.4303, 0.3129, 0.3785, 0.3129, 0.3785, 0.3129, 0.4303, 0.3129, 0.4303, 0.3277, 0.3785, 0.3277, 0.3267, 0.3129, 0.3785, 0.3129, 0.3785, 0.3277, 0.3267, 0.3277, 0.3267, 0.2982, 0.3785, 0.2982, 0.3785, 0.3129, 0.3267, 0.3129, 0.3267, 0.2834, 0.3785, 0.2834, 0.3785, 0.2982, 0.3267, 0.2982, 0.3267, 0.2686, 0.3785, 0.2686, 0.3785, 0.2834, 0.3267, 0.2834, 0.3975, 0.8881, 0.4101, 0.8881, 0.4101, 0.8659, 0.3975, 0.8659, 0.3477, 0.12, 0.2943, 0.12, 0.2943, 0.1416, 0.3477, 0.1416, 0.3267, 0.3277, 0.3785, 0.3277, 0.3785, 0.3425, 0.3267, 0.3425, 0.2228, 0.3129, 0.2747, 0.3129, 0.2747, 0.3277, 0.2228, 0.3277, 0.2228, 0.2982, 0.2747, 0.2982, 0.2747, 0.3129, 0.2228, 0.3129, 0.2228, 0.2834, 0.2747, 0.2834, 0.2747, 0.2982, 0.2228, 0.2982, 0.2228, 0.2686, 0.2747, 0.2686, 0.2747, 0.2834, 0.2228, 0.2834, 0.2228, 0.3277, 0.2747, 0.3277, 0.2747, 0.3425, 0.2228, 0.3425, 0.2409, 0.12, 0.2944, 0.12, 0.2944, 0.1416, 0.2409, 0.1416, 0.4227, 0.8881, 0.4353, 0.8881, 0.4353, 0.8659, 0.4227, 0.8659])
me_002_1.materials.append(mat_hinges)
me_002_1.use_remesh_fix_poles = True
me_002_1.use_remesh_preserve_attributes = False
me_002_1.update()
me_004 = bpy.data.meshes.new('Куб.004')
me_004.from_pydata([(0.6463, -0.02628, -0.5879), (0.6463, -0.02628, 0.6945), (0.6463, -0.08905, -0.5879), (0.6463, -0.08905, 0.6945), (0.5145, -0.02628, -0.5879), (0.5145, -0.02628, 0.6945), (0.5145, -0.08905, -0.5879), (0.5145, -0.08905, 0.6945), (0.6394, -0.3278, -0.5879), (0.6394, -0.2535, -0.5879), (0.6394, -0.08905, -0.3492), (0.6394, -0.08905, -0.4234), (0.5214, -0.3278, -0.5879), (0.5214, -0.08905, -0.3492), (0.5214, -0.08905, -0.4234), (0.5214, -0.2535, -0.5879)], [], [(0, 1, 3, 2), (6, 7, 5, 4), (7, 3, 1, 5), (2, 3, 7, 6), (9, 11, 10, 8), (8, 10, 13, 12), (14, 11, 9, 15), (13, 14, 15, 12), (4, 5, 1, 0)])
me_004.polygons.foreach_set('use_smooth', [True] * 9)
me_004.polygons.foreach_set('material_index', [1, 1, 1, 1, 1, 1, 1, 1, 1])
_uv = me_004.uv_layers.new(name='UVКарта')
_uv.uv.foreach_set('vector', [0.9976, 0.9982, 0.004769, 0.9982, 0.004769, 0.9496, 0.9976, 0.9496, 0.9976, 0.8475, 0.004769, 0.8475, 0.004769, 0.7989, 0.9976, 0.7989, 0.9634, 0.8536, 0.72, 0.8536, 0.72, 0.7376, 0.9634, 0.7376, 0.9976, 0.9496, 0.004769, 0.9496, 0.004769, 0.8475, 0.9976, 0.8475, 0.452, 0.1015, 0.1049, 0.1015, 0.02653, 0.02312, 0.5304, 0.02312, 0.9776, 0.8962, 0.4738, 0.8962, 0.4738, 0.72, 0.9776, 0.72, 0.5521, 0.72, 0.5521, 0.8962, 0.8993, 0.8962, 0.8993, 0.72, 0.02653, 0.02312, 0.1049, 0.1015, 0.452, 0.1015, 0.5304, 0.02312, 0.9976, 0.7989, 0.004769, 0.7989, 0.004769, 0.6969, 0.9976, 0.6969])
me_004.materials.append(mat_rubber_black)
me_004.materials.append(mat_wood_dark)
me_004.use_remesh_fix_poles = True
me_004.use_remesh_preserve_attributes = False
me_004.update()
me_005 = bpy.data.meshes.new('Куб.005')
me_005.from_pydata([(-0.6424, 0.02628, -0.4509), (-0.6424, 0.02628, -0.2915), (-0.6424, -0.02628, -0.2915), (-0.6424, -0.02628, -0.4509), (0.6424, 0.02628, -0.4509), (0.6424, 0.02628, -0.2915), (0.6424, -0.02628, -0.2915), (0.6424, -0.02628, -0.4509)], [], [(4, 7, 3, 0), (2, 6, 5, 1), (3, 7, 6, 2), (1, 0, 3, 2), (5, 6, 7, 4), (4, 0, 1, 5)])
me_005.polygons.foreach_set('use_smooth', [True] * 6)
_uv = me_005.uv_layers.new(name='UVКарта')
_uv.uv.foreach_set('vector', [0.993, 0.6681, 0.993, 0.7084, 0.007011, 0.7084, 0.007011, 0.6681, 0.007011, 0.8308, 0.993, 0.8308, 0.993, 0.8711, 0.007011, 0.8711, 0.007011, 0.7084, 0.993, 0.7084, 0.993, 0.8308, 0.007011, 0.8308, 0.6651, 0.3926, 0.9781, 0.3926, 0.9781, 0.4958, 0.6651, 0.4958, 0.6651, 0.599, 0.6651, 0.4958, 0.9781, 0.4958, 0.9781, 0.599, 0.993, 0.9935, 0.007011, 0.9935, 0.007011, 0.8711, 0.993, 0.8711])
me_005.materials.append(mat_wood_dark)
me_005.use_remesh_fix_poles = True
me_005.use_remesh_preserve_attributes = False
me_005.update()
me_bolt_002 = bpy.data.meshes.new('Bolt.002')
me_bolt_002.from_pydata([(-0.001254, 0.008591, 0.05651), (-0.001254, 0.007777, 0.06112), (-0.001254, 0.008591, 0.06119), (-0.001254, 0.008591, 0.05651), (-0.001254, 0.008591, 0.05651), (-0.001254, 0.006988, 0.06091), (-0.001254, 0.008591, 0.05651), (-0.001254, 0.006247, 0.06057), (-0.001151, 0.00776, 0.06122), (-0.001224, 0.008591, 0.06122), (-0.0009213, 0.006874, 0.06122), (-0.0004942, 0.005867, 0.06122), (-0.0004942, 0.00776, 0.06122), (-0.0004942, 0.008591, 0.06122), (-0.0004942, 0.006874, 0.06122), (0.002119, 0.00776, 0.06122), (0.002119, 0.008591, 0.06122), (0.002119, 0.006874, 0.06122), (0.002119, 0.005867, 0.06122), (-0.001254, 0.009406, 0.06112), (-0.001254, 0.008592, 0.05651), (-0.001254, 0.0102, 0.06091), (-0.001254, 0.008592, 0.05651), (-0.001254, 0.01094, 0.06057), (-0.001254, 0.008592, 0.05651), (-0.001151, 0.009423, 0.06122), (-0.0009213, 0.01031, 0.06122), (-0.0004942, 0.01132, 0.06122), (-0.0004942, 0.009423, 0.06122), (-0.0004942, 0.01031, 0.06122), (0.002119, 0.009423, 0.06122), (0.002119, 0.01031, 0.06122), (0.002119, 0.01132, 0.06122), (-0.001254, 0.008592, 0.05651), (-0.001254, 0.01218, 0.05952), (-0.001254, 0.01265, 0.05885), (-0.001254, 0.008592, 0.0565), (-0.001254, 0.01161, 0.0601), (-0.001151, 0.01226, 0.05958), (-0.001224, 0.01268, 0.05886), (-0.0009213, 0.01182, 0.06035), (-0.0004942, 0.01226, 0.05958), (-0.0004942, 0.01268, 0.05886), (-0.0004942, 0.01182, 0.06035), (0.002119, 0.01226, 0.05958), (0.002119, 0.01268, 0.05886), (0.002119, 0.01182, 0.06035), (-0.001254, 0.013, 0.05811), (-0.001254, 0.008592, 0.0565), (-0.001254, 0.01321, 0.05732), (-0.001254, 0.008592, 0.0565), (-0.001254, 0.01328, 0.0565), (-0.001254, 0.008592, 0.0565), (-0.001151, 0.01309, 0.05814), (-0.0009213, 0.01354, 0.05738), (-0.0004942, 0.01404, 0.0565), (-0.0004942, 0.01309, 0.05814), (-0.0004942, 0.01354, 0.05738), (0.002119, 0.01309, 0.05814), (0.002119, 0.01354, 0.05738), (0.002119, 0.01404, 0.0565), (-0.001254, 0.008592, 0.0565), (-0.001254, 0.013, 0.0549), (-0.001254, 0.01265, 0.05416), (-0.001254, 0.008592, 0.0565), (-0.001254, 0.008592, 0.0565), (-0.001254, 0.01321, 0.05569), (-0.001151, 0.01309, 0.05487), (-0.001224, 0.01268, 0.05415), (-0.0009213, 0.01354, 0.05563), (-0.0004942, 0.01309, 0.05487), (-0.0004942, 0.01268, 0.05415), (-0.0004942, 0.01354, 0.05563), (0.002119, 0.01309, 0.05487), (0.002119, 0.01268, 0.05415), (0.002119, 0.01354, 0.05563), (-0.001254, 0.01218, 0.05349), (-0.001254, 0.008592, 0.0565), (-0.001254, 0.01161, 0.05291), (-0.001254, 0.008592, 0.0565), (-0.001254, 0.01094, 0.05244), (-0.001151, 0.01226, 0.05342), (-0.0009213, 0.01182, 0.05266), (-0.0004942, 0.01132, 0.05179), (-0.0004942, 0.01226, 0.05342), (-0.0004942, 0.01182, 0.05266), (0.002119, 0.01226, 0.05342), (0.002119, 0.01182, 0.05266), (0.002119, 0.01132, 0.05179), (-0.001254, 0.008592, 0.0565), (-0.001254, 0.009406, 0.05189), (-0.001254, 0.008591, 0.05182), (-0.001254, 0.008591, 0.0565), (-0.001254, 0.008592, 0.0565), (-0.001254, 0.0102, 0.0521), (-0.001151, 0.009423, 0.05179), (-0.001224, 0.008591, 0.05179), (-0.0009213, 0.01031, 0.05179), (-0.0004942, 0.009423, 0.05179), (-0.0004942, 0.008591, 0.05179), (-0.0004942, 0.01031, 0.05179), (0.002119, 0.009423, 0.05179), (0.002119, 0.008591, 0.05179), (0.002119, 0.01031, 0.05179), (-0.001254, 0.007777, 0.05189), (-0.001254, 0.008591, 0.0565), (-0.001254, 0.006988, 0.0521), (-0.001254, 0.008591, 0.0565), (-0.001254, 0.006247, 0.05244), (-0.001254, 0.008591, 0.0565), (-0.001151, 0.00776, 0.05179), (-0.0009213, 0.006874, 0.05179), (-0.0004942, 0.005867, 0.05179), (-0.0004942, 0.00776, 0.05179), (-0.0004942, 0.006874, 0.05179), (0.002119, 0.00776, 0.05179), (0.002119, 0.006874, 0.05179), (0.002119, 0.005867, 0.05179), (-0.001254, 0.008591, 0.0565), (-0.001254, 0.005, 0.05349), (-0.001254, 0.004531, 0.05416), (-0.001254, 0.008591, 0.0565), (-0.001254, 0.008591, 0.0565), (-0.001254, 0.005578, 0.05291), (-0.001151, 0.004921, 0.05342), (-0.001224, 0.004505, 0.05415), (-0.0009213, 0.005364, 0.05266), (-0.0004942, 0.004921, 0.05342), (-0.0004942, 0.004505, 0.05415), (-0.0004942, 0.005364, 0.05266), (0.002119, 0.004921, 0.05342), (0.002119, 0.004505, 0.05415), (0.002119, 0.005364, 0.05266), (-0.001254, 0.004185, 0.0549), (-0.001254, 0.008591, 0.0565), (-0.001254, 0.003974, 0.05569), (-0.001254, 0.008591, 0.0565), (-0.001254, 0.003903, 0.0565), (-0.001254, 0.008591, 0.0565), (-0.001151, 0.004089, 0.05487), (-0.0009213, 0.003647, 0.05563), (-0.0004942, 0.003143, 0.0565), (-0.0004942, 0.004089, 0.05487), (-0.0004942, 0.003647, 0.05563), (0.002119, 0.004089, 0.05487), (0.002119, 0.003647, 0.05563), (0.002119, 0.003143, 0.0565), (-0.001254, 0.008591, 0.0565), (-0.001254, 0.004185, 0.05811), (-0.001254, 0.004531, 0.05885), (-0.001254, 0.008591, 0.0565), (-0.001254, 0.008591, 0.0565), (-0.001254, 0.003974, 0.05732), (-0.001151, 0.004089, 0.05814), (-0.001224, 0.004505, 0.05886), (-0.0009213, 0.003647, 0.05738), (-0.0004942, 0.004089, 0.05814), (-0.0004942, 0.004505, 0.05886), (-0.0004942, 0.003647, 0.05738), (0.002119, 0.004089, 0.05814), (0.002119, 0.004505, 0.05886), (0.002119, 0.003647, 0.05738), (-0.001254, 0.005, 0.05952), (-0.001254, 0.008591, 0.05651), (-0.001254, 0.005578, 0.0601), (-0.001151, 0.004921, 0.05958), (-0.0009213, 0.005364, 0.06035), (-0.0004942, 0.004921, 0.05958), (-0.0004942, 0.005364, 0.06035), (0.002119, 0.004921, 0.05958), (0.002119, 0.005364, 0.06035)], [], [(0, 1, 2, 3), (4, 5, 1, 0), (6, 7, 5, 4), (1, 8, 9, 2), (5, 10, 8, 1), (7, 11, 10, 5), (8, 12, 13, 9), (10, 14, 12, 8), (11, 14, 10), (12, 15, 16, 13), (14, 17, 15, 12), (11, 18, 17, 14), (3, 2, 19, 20), (20, 19, 21, 22), (22, 21, 23, 24), (2, 9, 25, 19), (19, 25, 26, 21), (21, 26, 27, 23), (9, 13, 28, 25), (25, 28, 29, 26), (26, 29, 27), (13, 16, 30, 28), (28, 30, 31, 29), (29, 31, 32, 27), (33, 34, 35, 36), (24, 37, 34, 33), (24, 23, 37), (34, 38, 39, 35), (37, 40, 38, 34), (23, 27, 40, 37), (38, 41, 42, 39), (40, 43, 41, 38), (27, 43, 40), (41, 44, 45, 42), (43, 46, 44, 41), (27, 32, 46, 43), (36, 35, 47, 48), (48, 47, 49, 50), (50, 49, 51, 52), (35, 39, 53, 47), (47, 53, 54, 49), (49, 54, 55, 51), (39, 42, 56, 53), (53, 56, 57, 54), (54, 57, 55), (42, 45, 58, 56), (56, 58, 59, 57), (57, 59, 60, 55), (61, 62, 63, 64), (65, 66, 62, 61), (52, 51, 66, 65), (62, 67, 68, 63), (66, 69, 67, 62), (51, 55, 69, 66), (67, 70, 71, 68), (69, 72, 70, 67), (55, 72, 69), (70, 73, 74, 71), (72, 75, 73, 70), (55, 60, 75, 72), (64, 63, 76, 77), (77, 76, 78, 79), (79, 78, 80), (63, 68, 81, 76), (76, 81, 82, 78), (78, 82, 83, 80), (68, 71, 84, 81), (81, 84, 85, 82), (82, 85, 83), (71, 74, 86, 84), (84, 86, 87, 85), (85, 87, 88, 83), (89, 90, 91, 92), (93, 94, 90, 89), (79, 80, 94, 93), (90, 95, 96, 91), (94, 97, 95, 90), (80, 83, 97, 94), (95, 98, 99, 96), (97, 100, 98, 95), (83, 100, 97), (98, 101, 102, 99), (100, 103, 101, 98), (83, 88, 103, 100), (92, 91, 104, 105), (105, 104, 106, 107), (107, 106, 108, 109), (91, 96, 110, 104), (104, 110, 111, 106), (106, 111, 112, 108), (96, 99, 113, 110), (110, 113, 114, 111), (111, 114, 112), (99, 102, 115, 113), (113, 115, 116, 114), (114, 116, 117, 112), (118, 119, 120, 121), (122, 123, 119, 118), (122, 108, 123), (119, 124, 125, 120), (123, 126, 124, 119), (108, 112, 126, 123), (124, 127, 128, 125), (126, 129, 127, 124), (112, 129, 126), (127, 130, 131, 128), (129, 132, 130, 127), (112, 117, 132, 129), (121, 120, 133, 134), (134, 133, 135, 136), (136, 135, 137, 138), (120, 125, 139, 133), (133, 139, 140, 135), (135, 140, 141, 137), (125, 128, 142, 139), (139, 142, 143, 140), (140, 143, 141), (128, 131, 144, 142), (142, 144, 145, 143), (143, 145, 146, 141), (147, 148, 149, 150), (151, 152, 148, 147), (138, 137, 152, 151), (148, 153, 154, 149), (152, 155, 153, 148), (137, 141, 155, 152), (153, 156, 157, 154), (155, 158, 156, 153), (141, 158, 155), (156, 159, 160, 157), (158, 161, 159, 156), (141, 146, 161, 158), (150, 149, 162, 163), (163, 162, 164, 6), (6, 164, 7), (149, 154, 165, 162), (162, 165, 166, 164), (164, 166, 11, 7), (154, 157, 167, 165), (165, 167, 168, 166), (166, 168, 11), (157, 160, 169, 167), (167, 169, 170, 168), (168, 170, 18, 11)])
me_bolt_002.materials.append(mat_bolt)
me_bolt_002.use_remesh_fix_poles = True
me_bolt_002.use_remesh_preserve_attributes = False
me_bolt_002.update()

# ---- objects
ob_floor = bpy.data.objects.new('FLOOR', me_x)
ob_wall = bpy.data.objects.new('WALL', me_002)
ob_foot = bpy.data.objects.new('FOOT', me_003)
ob_base = bpy.data.objects.new('BASE', me_x_1)
ob_hinges = bpy.data.objects.new('HINGES', me_002_1)
ob_hand = bpy.data.objects.new('HAND', me_004)
ob_plank_down = bpy.data.objects.new('PLANK_DOWN', me_005)
ob_bolt_002 = bpy.data.objects.new('Bolt.002', me_bolt_002)
ob_hinges_001 = bpy.data.objects.new('HINGES.001', me_002_1)
ob_bolt_001 = bpy.data.objects.new('Bolt.001', me_bolt_002)
ob_main_light = bpy.data.objects.new('MAIN LIGHT', light_x)
ob_x = bpy.data.objects.new('Камера', cam_x)

# ---- transforms, parenting, visibility, modifiers, constraints
ob_floor.location = (0.0, 0.0, 0.0)
ob_wall.location = (0.0, 0.0, 0.0)
ob_foot.location = (0.0, 0.0, 0.6941)
_m = ob_foot.modifiers.new('Симметрия', 'MIRROR')
_m = ob_foot.modifiers.new('Auto Smooth', 'NODES')
_m.node_group = ng_auto_smooth
_gi = [s.identifier for s in ng_auto_smooth.interface.items_tree if s.item_type == 'SOCKET' and s.in_out == 'INPUT']
_m[_gi[1]] = 0.8727  # Angle
ob_base.location = (0.0, 0.0, 0.6941)
_m = ob_base.modifiers.new('Auto Smooth', 'NODES')
_m.node_group = ng_auto_smooth
_gi = [s.identifier for s in ng_auto_smooth.interface.items_tree if s.item_type == 'SOCKET' and s.in_out == 'INPUT']
_m[_gi[1]] = 0.8727  # Angle
ob_hinges.location = (-0.7067, 4.808e-09, 1.185)
_m = ob_hinges.modifiers.new('Симметрия', 'MIRROR')
_m.use_axis = (False, False, False)
_m = ob_hinges.modifiers.new('Auto Smooth', 'NODES')
_m.node_group = ng_auto_smooth
_gi = [s.identifier for s in ng_auto_smooth.interface.items_tree if s.item_type == 'SOCKET' and s.in_out == 'INPUT']
_m[_gi[1]] = 0.6318  # Angle
ob_hand.location = (0.0, 0.0, 0.6941)
_m = ob_hand.modifiers.new('Симметрия', 'MIRROR')
_m.use_axis = (True, True, False)
_m = ob_hand.modifiers.new('Auto Smooth', 'NODES')
_m.node_group = ng_auto_smooth
_gi = [s.identifier for s in ng_auto_smooth.interface.items_tree if s.item_type == 'SOCKET' and s.in_out == 'INPUT']
_m[_gi[1]] = 0.8727  # Angle
ob_plank_down.location = (0.0, 0.0, 0.6941)
_m = ob_plank_down.modifiers.new('Auto Smooth', 'NODES')
_m.node_group = ng_auto_smooth
_gi = [s.identifier for s in ng_auto_smooth.interface.items_tree if s.item_type == 'SOCKET' and s.in_out == 'INPUT']
_m[_gi[1]] = 0.8727  # Angle
ob_bolt_002.location = (-0.7067, 4.808e-09, 1.185)
_m = ob_bolt_002.modifiers.new('Массив', 'ARRAY')
_m.constant_offset_displace = (-0.01, 0.0, 0.0)
_m.relative_offset_displace = (0.0, -1.57, -1.4)
_m = ob_bolt_002.modifiers.new('Массив.001', 'ARRAY')
_m.relative_offset_displace = (0.0, 0.0, -1.17)
ob_hinges_001.location = (-0.7067, 4.808e-09, 1.185)
ob_hinges_001.rotation_euler = (3.142, -0.0, 0.0)
_m = ob_hinges_001.modifiers.new('Симметрия', 'MIRROR')
_m.use_axis = (False, False, False)
_m = ob_hinges_001.modifiers.new('Auto Smooth', 'NODES')
_m.node_group = ng_auto_smooth
_gi = [s.identifier for s in ng_auto_smooth.interface.items_tree if s.item_type == 'SOCKET' and s.in_out == 'INPUT']
_m[_gi[1]] = 0.6318  # Angle
ob_bolt_001.location = (-0.7067, 4.808e-09, 1.185)
ob_bolt_001.rotation_euler = (3.142, -0.0, 0.0)
_m = ob_bolt_001.modifiers.new('Массив', 'ARRAY')
_m.constant_offset_displace = (-0.01, 0.0, 0.0)
_m.relative_offset_displace = (0.0, -1.57, -1.4)
_m = ob_bolt_001.modifiers.new('Массив.001', 'ARRAY')
_m.relative_offset_displace = (0.0, 0.0, -1.17)
ob_main_light.location = (0.0, -1.2, 3.0)
ob_main_light.rotation_euler = (0.384, 0.0, 0.0)
ob_main_light.hide_render = True
ob_x.location = (5.0, -5.0, 3.0)
ob_x.rotation_euler = (0.7854, 0.0, 0.7854)

# ---- collection membership
col_studio.objects.link(ob_floor)
col_studio.objects.link(ob_wall)
col_stock.objects.link(ob_foot)
col_stock.objects.link(ob_base)
col_stock.objects.link(ob_hinges)
col_stock.objects.link(ob_hand)
col_stock.objects.link(ob_plank_down)
col_stock.objects.link(ob_bolt_002)
col_stock.objects.link(ob_hinges_001)
col_stock.objects.link(ob_bolt_001)
col_light.objects.link(ob_main_light)
col_light.objects.link(ob_x)

# ---- scene / render settings (as saved in the file)
scene.camera = ob_x
scene.frame_start = 1; scene.frame_end = 250; scene.frame_set(0)
scene.render.engine = 'BLENDER_EEVEE_NEXT'
scene.render.resolution_x = 2500
scene.render.resolution_y = 2000
scene.render.use_border = True
scene.cycles.use_denoising = False
scene.cycles.samples = 128
scene.cycles.sampling_pattern = 'TABULATED_SOBOL'
scene.cycles.use_adaptive_sampling = False
scene.cycles.use_light_tree = False
scene.eevee.use_gtao = True
scene.eevee.use_raytracing = True
scene.view_settings.view_transform = 'Filmic'
bpy.context.view_layer.update()

# ---- added for rendering (the .blend has no usable light): sun
light_auto_sun = bpy.data.lights.new('AutoSun', 'SUN')
light_auto_sun.energy = 3.0
light_auto_sun.angle = 0.0523599
ob_auto_sun = bpy.data.objects.new('AutoSun', light_auto_sun)
scene.collection.objects.link(ob_auto_sun)
ob_auto_sun.rotation_euler = (0.872665, 0.174533, 0.523599)
bpy.context.view_layer.update()
